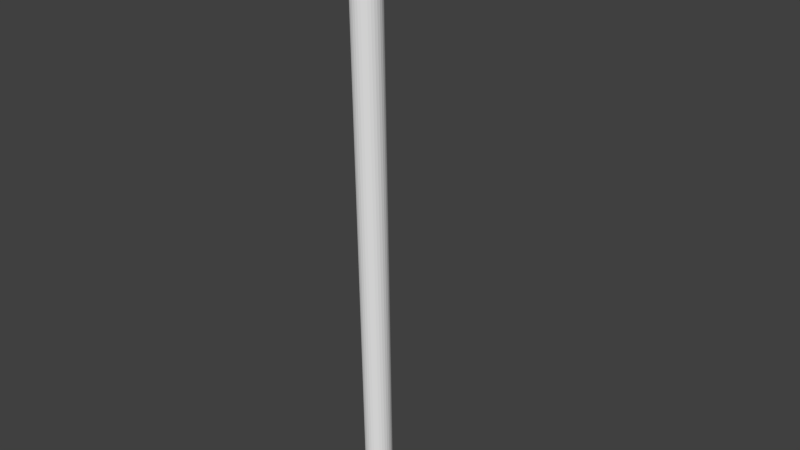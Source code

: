 # Source: spear.blend  (saved by Blender 2.76.0; exported with 4.5.12 LTS)
import bpy
from mathutils import Matrix  # noqa: F401  (used for matrix-valued properties, if any)

bpy.ops.wm.read_factory_settings(use_empty=True)
scene = bpy.context.scene
scene.name = 'Scene'

# ---- collections
col_collection_1 = bpy.data.collections.new('Collection 1'); scene.collection.children.link(col_collection_1)

# ---- materials (node trees are filled in below, after node groups)
mat_rope = bpy.data.materials.new('ROPE')
mat_rope.alpha_threshold = 0.0
mat_rope.use_transparent_shadow = False
mat_rope.roughness = 0.5
mat_shaft = bpy.data.materials.new('SHAFT')
mat_shaft.alpha_threshold = 0.0
mat_shaft.use_transparent_shadow = False
mat_shaft.roughness = 0.5
mat_tip = bpy.data.materials.new('TIP')
mat_tip.alpha_threshold = 0.0
mat_tip.use_transparent_shadow = False
mat_tip.roughness = 0.5

# ---- material node trees

# ---- world
world_world = bpy.data.worlds.new('World'); scene.world = world_world
world_world.color = (0.05088, 0.05088, 0.05088)
world_world.use_sun_shadow = False
world_world.sun_shadow_jitter_overblur = 0.0
world_world.cycles.sampling_method = 'MANUAL'
world_world.cycles.sample_map_resolution = 256

# ---- cameras
cam_camera = bpy.data.cameras.new('Camera')
cam_camera.clip_end = 100.0
cam_camera.lens = 35.0
cam_camera.sensor_width = 32.0
cam_camera.sensor_height = 18.0
cam_camera.ortho_scale = 7.314
cam_camera.dof.focus_distance = 0.0
cam_camera.dof.aperture_fstop = 128.0

# ---- meshes
me_cylinder_001 = bpy.data.meshes.new('Cylinder.001')
me_cylinder_001.from_pydata([(0.008612, 0.5563, -0.8183), (0.008612, 0.8333, 1.0), (0.09675, 0.5456, -0.8183), (0.09994, 0.8173, 1.0), (0.1815, 0.514, -0.8183), (0.1878, 0.7699, 1.0), (0.2596, 0.4626, -0.8183), (0.2687, 0.6929, 1.0), (0.3281, 0.3934, -0.8183), (0.3396, 0.5892, 1.0), (0.3843, 0.3091, -0.8183), (0.3979, 0.463, 1.0), (0.426, 0.2129, -0.8183), (0.4411, 0.3189, 1.0), (0.4517, 0.1085, -0.8183), (0.4678, 0.1626, 1.0), (0.4604, 1.78e-07, -0.8183), (0.4768, 1.155e-07, 1.0), (0.4517, -0.1085, -0.8183), (0.4678, -0.1626, 1.0), (0.426, -0.2129, -0.8183), (0.4411, -0.3189, 1.0), (0.3843, -0.3091, -0.8183), (0.3979, -0.463, 1.0), (0.3281, -0.3934, -0.8183), (0.3396, -0.5892, 1.0), (0.2596, -0.4626, -0.8183), (0.2687, -0.6929, 1.0), (0.1815, -0.514, -0.8183), (0.1878, -0.7699, 1.0), (0.09675, -0.5456, -0.8183), (0.09994, -0.8173, 1.0), (0.008612, -0.5563, -0.8183), (0.008612, -0.8333, 1.0), (-0.07953, -0.5456, -0.8183), (-0.08272, -0.8173, 1.0), (-0.1643, -0.514, -0.8183), (-0.1705, -0.7699, 1.0), (-0.2424, -0.4626, -0.8183), (-0.2515, -0.6929, 1.0), (-0.3109, -0.3934, -0.8183), (-0.3224, -0.5892, 1.0), (-0.367, -0.3091, -0.8183), (-0.3806, -0.463, 1.0), (-0.4088, -0.2129, -0.8183), (-0.4239, -0.3189, 1.0), (-0.4345, -0.1085, -0.8183), (-0.4505, -0.1626, 1.0), (-0.4432, 6.732e-07, -0.8183), (-0.4595, 8.573e-07, 1.0), (-0.4345, 0.1085, -0.8183), (-0.4505, 0.1626, 1.0), (-0.4088, 0.2129, -0.8183), (-0.4239, 0.3189, 1.0), (-0.367, 0.3091, -0.8183), (-0.3806, 0.463, 1.0), (-0.3109, 0.3934, -0.8183), (-0.3224, 0.5892, 1.0), (-0.2424, 0.4626, -0.8183), (-0.2515, 0.6929, 1.0), (-0.1643, 0.514, -0.8183), (-0.1705, 0.7699, 1.0), (-0.07953, 0.5456, -0.8183), (-0.08272, 0.8173, 1.0), (0.008612, 0.5214, -0.8183), (0.09122, 0.5114, -0.8183), (0.0942, 0.766, 1.0), (0.008612, 0.781, 1.0), (0.1706, 0.4817, -0.8183), (0.1765, 0.7215, 1.0), (0.2438, 0.4335, -0.8183), (0.2524, 0.6493, 1.0), (0.308, 0.3687, -0.8183), (0.3188, 0.5522, 1.0), (0.3607, 0.2897, -0.8183), (0.3734, 0.4339, 1.0), (0.3998, 0.1995, -0.8183), (0.4139, 0.2989, 1.0), (0.4239, 0.1017, -0.8183), (0.4389, 0.1524, 1.0), (0.432, 1.852e-07, -0.8183), (0.4473, 1.267e-07, 1.0), (0.4239, -0.1017, -0.8183), (0.4389, -0.1524, 1.0), (0.3998, -0.1995, -0.8183), (0.4139, -0.2989, 1.0), (0.3607, -0.2897, -0.8183), (0.3734, -0.4339, 1.0), (0.308, -0.3687, -0.8183), (0.3188, -0.5522, 1.0), (0.2438, -0.4335, -0.8183), (0.2524, -0.6493, 1.0), (0.1706, -0.4817, -0.8183), (0.1765, -0.7215, 1.0), (0.09122, -0.5114, -0.8183), (0.0942, -0.766, 1.0), (0.008612, -0.5214, -0.8183), (0.008612, -0.781, 1.0), (-0.07399, -0.5114, -0.8183), (-0.07698, -0.766, 1.0), (-0.1534, -0.4817, -0.8183), (-0.1593, -0.7215, 1.0), (-0.2266, -0.4335, -0.8183), (-0.2351, -0.6493, 1.0), (-0.2908, -0.3687, -0.8183), (-0.3016, -0.5522, 1.0), (-0.3434, -0.2897, -0.8183), (-0.3562, -0.4339, 1.0), (-0.3826, -0.1995, -0.8183), (-0.3967, -0.2989, 1.0), (-0.4067, -0.1017, -0.8183), (-0.4217, -0.1524, 1.0), (-0.4148, 6.493e-07, -0.8183), (-0.4301, 8.218e-07, 1.0), (-0.4067, 0.1017, -0.8183), (-0.4217, 0.1524, 1.0), (-0.3826, 0.1995, -0.8183), (-0.3967, 0.2989, 1.0), (-0.3434, 0.2897, -0.8183), (-0.3562, 0.4339, 1.0), (-0.2908, 0.3687, -0.8183), (-0.3016, 0.5522, 1.0), (-0.2266, 0.4335, -0.8183), (-0.2351, 0.6493, 1.0), (-0.1534, 0.4817, -0.8183), (-0.1593, 0.7215, 1.0), (-0.07399, 0.5114, -0.8183), (-0.07698, 0.766, 1.0), (0.008612, 0.6101, 0.1658), (0.09848, 0.5983, 0.1658), (0.1849, 0.5636, 0.1658), (0.2645, 0.5072, 0.1658), (0.3343, 0.4314, 0.1658), (0.3916, 0.3389, 0.1658), (0.4342, 0.2335, 0.1658), (0.4604, 0.119, 0.1658), (0.4692, 1.664e-07, 0.1658), (0.4604, -0.119, 0.1658), (0.4342, -0.2335, 0.1658), (0.3916, -0.3389, 0.1658), (0.3343, -0.4314, 0.1658), (0.2645, -0.5072, 0.1658), (0.1849, -0.5636, 0.1658), (0.09848, -0.5983, 0.1658), (0.008612, -0.6101, 0.1658), (-0.08125, -0.5983, 0.1658), (-0.1677, -0.5636, 0.1658), (-0.2473, -0.5072, 0.1658), (-0.3171, -0.4314, 0.1658), (-0.3744, -0.3389, 0.1658), (-0.417, -0.2335, 0.1658), (-0.4432, -0.119, 0.1658), (-0.452, 7.094e-07, 0.1658), (-0.4432, 0.119, 0.1658), (-0.417, 0.2335, 0.1658), (-0.3744, 0.3389, 0.1658), (-0.3171, 0.4314, 0.1658), (-0.2473, 0.5072, 0.1658), (-0.1677, 0.5636, 0.1658), (-0.08125, 0.5983, 0.1658), (0.008612, 0.5131, 0.09086), (0.07488, 0.5032, 0.09086), (0.1386, 0.474, 0.09086), (0.1973, 0.4266, 0.09086), (0.2488, 0.3628, 0.09086), (0.291, 0.2851, 0.09086), (0.3224, 0.1964, 0.09086), (0.3418, 0.1001, 0.09086), (0.3483, 1.858e-07, 0.09086), (0.3418, -0.1001, 0.09086), (0.3224, -0.1964, 0.09086), (0.291, -0.2851, 0.09086), (0.2488, -0.3628, 0.09086), (0.1973, -0.4266, 0.09086), (0.1386, -0.474, 0.09086), (0.07488, -0.5032, 0.09086), (0.008612, -0.5131, 0.09086), (-0.05765, -0.5032, 0.09086), (-0.1214, -0.474, 0.09086), (-0.1801, -0.4266, 0.09086), (-0.2316, -0.3628, 0.09086), (-0.2738, -0.2851, 0.09086), (-0.3052, -0.1964, 0.09086), (-0.3245, -0.1001, 0.09086), (-0.3311, 6.426e-07, 0.09086), (-0.3245, 0.1001, 0.09086), (-0.3052, 0.1964, 0.09086), (-0.2738, 0.2851, 0.09086), (-0.2316, 0.3628, 0.09086), (-0.1801, 0.4266, 0.09086), (-0.1214, 0.474, 0.09086), (-0.05765, 0.5032, 0.09086)], [], [(128, 1, 3, 129), (129, 3, 5, 130), (130, 5, 7, 131), (131, 7, 9, 132), (132, 9, 11, 133), (133, 11, 13, 134), (134, 13, 15, 135), (135, 15, 17, 136), (136, 17, 19, 137), (137, 19, 21, 138), (138, 21, 23, 139), (139, 23, 25, 140), (140, 25, 27, 141), (141, 27, 29, 142), (142, 29, 31, 143), (143, 31, 33, 144), (144, 33, 35, 145), (145, 35, 37, 146), (146, 37, 39, 147), (147, 39, 41, 148), (148, 41, 43, 149), (149, 43, 45, 150), (150, 45, 47, 151), (151, 47, 49, 152), (152, 49, 51, 153), (153, 51, 53, 154), (154, 53, 55, 155), (155, 55, 57, 156), (156, 57, 59, 157), (157, 59, 61, 158), (159, 63, 1, 128), (158, 61, 63, 159), (160, 161, 66, 67), (161, 162, 69, 66), (162, 163, 71, 69), (163, 164, 73, 71), (164, 165, 75, 73), (165, 166, 77, 75), (166, 167, 79, 77), (167, 168, 81, 79), (168, 169, 83, 81), (169, 170, 85, 83), (170, 171, 87, 85), (171, 172, 89, 87), (172, 173, 91, 89), (173, 174, 93, 91), (174, 175, 95, 93), (175, 176, 97, 95), (176, 177, 99, 97), (177, 178, 101, 99), (178, 179, 103, 101), (179, 180, 105, 103), (180, 181, 107, 105), (181, 182, 109, 107), (182, 183, 111, 109), (183, 184, 113, 111), (184, 185, 115, 113), (185, 186, 117, 115), (186, 187, 119, 117), (187, 188, 121, 119), (188, 189, 123, 121), (189, 190, 125, 123), (191, 160, 67, 127), (190, 191, 127, 125), (50, 114, 112, 48), (31, 95, 97, 33), (49, 113, 115, 51), (16, 80, 78, 14), (34, 98, 96, 32), (15, 79, 81, 17), (52, 116, 114, 50), (33, 97, 99, 35), (51, 115, 117, 53), (18, 82, 80, 16), (36, 100, 98, 34), (17, 81, 83, 19), (2, 65, 64, 0), (54, 118, 116, 52), (35, 99, 101, 37), (1, 67, 66, 3), (53, 117, 119, 55), (20, 84, 82, 18), (38, 102, 100, 36), (19, 83, 85, 21), (56, 120, 118, 54), (37, 101, 103, 39), (4, 68, 65, 2), (55, 119, 121, 57), (22, 86, 84, 20), (3, 66, 69, 5), (40, 104, 102, 38), (21, 85, 87, 23), (58, 122, 120, 56), (39, 103, 105, 41), (6, 70, 68, 4), (57, 121, 123, 59), (24, 88, 86, 22), (5, 69, 71, 7), (42, 106, 104, 40), (23, 87, 89, 25), (60, 124, 122, 58), (41, 105, 107, 43), (8, 72, 70, 6), (59, 123, 125, 61), (26, 90, 88, 24), (7, 71, 73, 9), (44, 108, 106, 42), (25, 89, 91, 27), (62, 126, 124, 60), (43, 107, 109, 45), (10, 74, 72, 8), (61, 125, 127, 63), (28, 92, 90, 26), (9, 73, 75, 11), (46, 110, 108, 44), (27, 91, 93, 29), (0, 64, 126, 62), (45, 109, 111, 47), (12, 76, 74, 10), (63, 127, 67, 1), (30, 94, 92, 28), (11, 75, 77, 13), (48, 112, 110, 46), (29, 93, 95, 31), (47, 111, 113, 49), (14, 78, 76, 12), (32, 96, 94, 30), (13, 77, 79, 15), (60, 158, 159, 62), (62, 159, 128, 0), (58, 157, 158, 60), (56, 156, 157, 58), (54, 155, 156, 56), (52, 154, 155, 54), (50, 153, 154, 52), (48, 152, 153, 50), (46, 151, 152, 48), (44, 150, 151, 46), (42, 149, 150, 44), (40, 148, 149, 42), (38, 147, 148, 40), (36, 146, 147, 38), (34, 145, 146, 36), (32, 144, 145, 34), (30, 143, 144, 32), (28, 142, 143, 30), (26, 141, 142, 28), (24, 140, 141, 26), (22, 139, 140, 24), (20, 138, 139, 22), (18, 137, 138, 20), (16, 136, 137, 18), (14, 135, 136, 16), (12, 134, 135, 14), (10, 133, 134, 12), (8, 132, 133, 10), (6, 131, 132, 8), (4, 130, 131, 6), (2, 129, 130, 4), (0, 128, 129, 2), (124, 126, 191, 190), (126, 64, 160, 191), (122, 124, 190, 189), (120, 122, 189, 188), (118, 120, 188, 187), (116, 118, 187, 186), (114, 116, 186, 185), (112, 114, 185, 184), (110, 112, 184, 183), (108, 110, 183, 182), (106, 108, 182, 181), (104, 106, 181, 180), (102, 104, 180, 179), (100, 102, 179, 178), (98, 100, 178, 177), (96, 98, 177, 176), (94, 96, 176, 175), (92, 94, 175, 174), (90, 92, 174, 173), (88, 90, 173, 172), (86, 88, 172, 171), (84, 86, 171, 170), (82, 84, 170, 169), (80, 82, 169, 168), (78, 80, 168, 167), (76, 78, 167, 166), (74, 76, 166, 165), (72, 74, 165, 164), (70, 72, 164, 163), (68, 70, 163, 162), (65, 68, 162, 161), (64, 65, 161, 160)])
_uv = me_cylinder_001.uv_layers.new(name='UVMap')
_uv.uv.foreach_set('vector', [0.04351, 0.6193, -0.1211, 1.216, -0.08255, 1.203, 0.07523, 0.617, 0.07523, 0.617, -0.08255, 1.203, -0.0276, 1.191, 0.1186, 0.6149, 0.1186, 0.6149, -0.0276, 1.191, 0.04125, 1.181, 0.1716, 0.6132, 0.1716, 0.6132, 0.04125, 1.181, 0.1214, 1.173, 0.2323, 0.6119, 0.2323, 0.6119, 0.1214, 1.173, 0.2101, 1.168, 0.2985, 0.6109, 0.2985, 0.6109, 0.2101, 1.168, 0.3047, 1.165, 0.3683, 0.6103, 0.3683, 0.6103, 0.3047, 1.165, 0.4025, 1.165, 0.4396, 0.6102, 0.4396, 0.6102, 0.4025, 1.165, 0.5009, 1.167, 0.5103, 0.6105, 0.5103, 0.6105, 0.5009, 1.167, 0.5971, 1.172, 0.5786, 0.6111, 0.5786, 0.6111, 0.5971, 1.172, 0.6885, 1.179, 0.6425, 0.6122, 0.6425, 0.6122, 0.6885, 1.179, 0.772, 1.188, 0.6998, 0.6137, 0.6998, 0.6137, 0.772, 1.188, 0.8449, 1.2, 0.7487, 0.6155, 0.7487, 0.6155, 0.8449, 1.2, 0.9042, 1.213, 0.7872, 0.6176, 0.7872, 0.6176, 0.9042, 1.213, 0.9472, 1.228, 0.8134, 0.62, 0.8134, 0.62, 0.9472, 1.228, 0.9712, 1.243, 0.8258, 0.6225, 0.8258, 0.6225, 0.9712, 1.243, 0.9741, 1.259, 0.8229, 0.6251, 0.8229, 0.6251, 0.9741, 1.259, 0.9544, 1.275, 0.804, 0.6278, 0.804, 0.6278, 0.9544, 1.275, 0.9115, 1.29, 0.7689, 0.6302, 0.7689, 0.6302, 0.9115, 1.29, 0.8462, 1.303, 0.7184, 0.6325, 0.7184, 0.6325, 0.8462, 1.303, 0.7604, 1.314, 0.654, 0.6343, 0.654, 0.6343, 0.7604, 1.314, 0.6577, 1.322, 0.5784, 0.6357, 0.5784, 0.6357, 0.6577, 1.322, 0.5429, 1.326, 0.495, 0.6366, 0.495, 0.6366, 0.5429, 1.326, 0.4216, 1.327, 0.408, 0.6368, 0.408, 0.6368, 0.4216, 1.327, 0.3004, 1.323, 0.3216, 0.6364, 0.3216, 0.6364, 0.3004, 1.323, 0.1853, 1.316, 0.2405, 0.6354, 0.2405, 0.6354, 0.1853, 1.316, 0.08202, 1.306, 0.1684, 0.6339, 0.1684, 0.6339, 0.08202, 1.306, -0.004776, 1.293, 0.1087, 0.6319, 0.1087, 0.6319, -0.004776, 1.293, -0.07178, 1.279, 0.06361, 0.6296, 0.06361, 0.6296, -0.07178, 1.279, -0.117, 1.263, 0.03455, 0.627, 0.03455, 0.627, -0.117, 1.263, -0.1399, 1.247, 0.0219, 0.6244, 0.02523, 0.6218, -0.1408, 1.231, -0.1211, 1.216, 0.04351, 0.6193, 0.0219, 0.6244, -0.1399, 1.247, -0.1408, 1.231, 0.02523, 0.6218, 0.1052, 0.5671, 0.1286, 0.5661, -0.05288, 1.205, -0.08849, 1.218, 0.1286, 0.5661, 0.1624, 0.5652, -0.00165, 1.194, -0.05288, 1.205, 0.1624, 0.5652, 0.2051, 0.5645, 0.06283, 1.184, -0.00165, 1.194, 0.2051, 0.5645, 0.2549, 0.5639, 0.1381, 1.177, 0.06283, 1.184, 0.2549, 0.5639, 0.3102, 0.5635, 0.2216, 1.172, 0.1381, 1.177, 0.3102, 0.5635, 0.3692, 0.5633, 0.3107, 1.169, 0.2216, 1.172, 0.3692, 0.5633, 0.4299, 0.5633, 0.403, 1.169, 0.3107, 1.169, 0.4299, 0.5633, 0.4906, 0.5635, 0.4958, 1.171, 0.403, 1.169, 0.4906, 0.5635, 0.5493, 0.5638, 0.5864, 1.176, 0.4958, 1.171, 0.5493, 0.5638, 0.6042, 0.5644, 0.6723, 1.182, 0.5864, 1.176, 0.6042, 0.5644, 0.6536, 0.5651, 0.7507, 1.191, 0.6723, 1.182, 0.6536, 0.5651, 0.6955, 0.5659, 0.8189, 1.202, 0.7507, 1.191, 0.6955, 0.5659, 0.7284, 0.5669, 0.8742, 1.214, 0.8189, 1.202, 0.7284, 0.5669, 0.7508, 0.568, 0.9139, 1.228, 0.8742, 1.214, 0.7508, 0.568, 0.7613, 0.5691, 0.9358, 1.243, 0.9139, 1.228, 0.7613, 0.5691, 0.759, 0.5702, 0.9378, 1.258, 0.9358, 1.243, 0.759, 0.5702, 0.7435, 0.5713, 0.9187, 1.273, 0.9378, 1.258, 0.7435, 0.5713, 0.7148, 0.5724, 0.878, 1.287, 0.9187, 1.273, 0.7148, 0.5724, 0.6737, 0.5733, 0.8166, 1.299, 0.878, 1.287, 0.6737, 0.5733, 0.6216, 0.574, 0.7364, 1.309, 0.8166, 1.299, 0.6216, 0.574, 0.5605, 0.5745, 0.6406, 1.316, 0.7364, 1.309, 0.5605, 0.5745, 0.4932, 0.5748, 0.5337, 1.32, 0.6406, 1.316, 0.4932, 0.5748, 0.4228, 0.5748, 0.4209, 1.321, 0.5337, 1.32, 0.4228, 0.5748, 0.3526, 0.5746, 0.3081, 1.317, 0.4209, 1.321, 0.3526, 0.5746, 0.2859, 0.5741, 0.2009, 1.311, 0.3081, 1.317, 0.2859, 0.5741, 0.2259, 0.5734, 0.1045, 1.302, 0.2009, 1.311, 0.2259, 0.5734, 0.1751, 0.5726, 0.0232, 1.29, 0.1045, 1.302, 0.1751, 0.5726, 0.1354, 0.5716, -0.03985, 1.276, 0.0232, 1.29, 0.1354, 0.5716, 0.1083, 0.5705, -0.08278, 1.261, -0.03985, 1.276, 0.1083, 0.5705, 0.0943, 0.5693, -0.1049, 1.246, -0.08278, 1.261, 0.09345, 0.5682, 0.1052, 0.5671, -0.08849, 1.218, -0.1064, 1.232, 0.0943, 0.5693, 0.09345, 0.5682, -0.1064, 1.232, -0.1049, 1.246, 0.2737, -0.1142, 0.2852, -0.1105, 0.3516, -0.1137, 0.345, -0.1176, 0.9712, 1.243, 0.9358, 1.243, 0.9378, 1.258, 0.9741, 1.259, 0.3004, 1.323, 0.3081, 1.317, 0.2009, 1.311, 0.1853, 1.316, 0.5209, -0.01248, 0.5163, -0.01523, 0.457, -0.01456, 0.458, -0.01178, 0.7735, -0.08032, 0.7519, -0.079, 0.7691, -0.06916, 0.7915, -0.06978, 0.4025, 1.165, 0.403, 1.169, 0.4958, 1.171, 0.5009, 1.167, 0.2105, -0.1085, 0.2262, -0.1052, 0.2852, -0.1105, 0.2737, -0.1142, 0.9741, 1.259, 0.9378, 1.258, 0.9187, 1.273, 0.9544, 1.275, 0.1853, 1.316, 0.2009, 1.311, 0.1045, 1.302, 0.08202, 1.306, 0.5814, -0.01488, 0.5733, -0.0175, 0.5163, -0.01523, 0.5209, -0.01248, 0.7415, -0.09042, 0.7216, -0.08842, 0.7519, -0.079, 0.7735, -0.08032, 0.5009, 1.167, 0.4958, 1.171, 0.5864, 1.176, 0.5971, 1.172, 0.1319, -0.04128, 0.1507, -0.04243, 0.1241, -0.05133, 0.1032, -0.05076, 0.1582, -0.1009, 0.1772, -0.0982, 0.2262, -0.1052, 0.2105, -0.1085, 0.9544, 1.275, 0.9187, 1.273, 0.878, 1.287, 0.9115, 1.29, -0.1211, 1.216, -0.08849, 1.218, -0.05288, 1.205, -0.08255, 1.203, 0.08202, 1.306, 0.1045, 1.302, 0.0232, 1.29, -0.004776, 1.293, 0.6377, -0.01891, 0.6262, -0.02131, 0.5733, -0.0175, 0.5814, -0.01488, 0.696, -0.09961, 0.6789, -0.09696, 0.7216, -0.08842, 0.7415, -0.09042, 0.5971, 1.172, 0.5864, 1.176, 0.6723, 1.182, 0.6885, 1.179, 0.1189, -0.09194, 0.1402, -0.08984, 0.1772, -0.0982, 0.1582, -0.1009, 0.9115, 1.29, 0.878, 1.287, 0.8166, 1.299, 0.8462, 1.303, 0.1709, -0.03281, 0.1871, -0.03444, 0.1507, -0.04243, 0.1319, -0.04128, -0.004776, 1.293, 0.0232, 1.29, -0.03985, 1.276, -0.07178, 1.279, 0.688, -0.0245, 0.6734, -0.0266, 0.6262, -0.02131, 0.6377, -0.01891, -0.08255, 1.203, -0.05288, 1.205, -0.00165, 1.194, -0.0276, 1.191, 0.6385, -0.1074, 0.6251, -0.1042, 0.6789, -0.09696, 0.696, -0.09961, 0.6885, 1.179, 0.6723, 1.182, 0.7507, 1.191, 0.772, 1.188, 0.09366, -0.08197, 0.1163, -0.08054, 0.1402, -0.08984, 0.1189, -0.09194, 0.8462, 1.303, 0.8166, 1.299, 0.7364, 1.309, 0.7604, 1.314, 0.2185, -0.02556, 0.2317, -0.0276, 0.1871, -0.03444, 0.1709, -0.03281, -0.07178, 1.279, -0.03985, 1.276, -0.08278, 1.261, -0.117, 1.263, 0.7305, -0.03153, 0.7132, -0.03324, 0.6734, -0.0266, 0.688, -0.0245, -0.0276, 1.191, -0.00165, 1.194, 0.06283, 1.184, 0.04125, 1.181, 0.5714, -0.1134, 0.5625, -0.1098, 0.6251, -0.1042, 0.6385, -0.1074, 0.772, 1.188, 0.7507, 1.191, 0.8189, 1.202, 0.8449, 1.2, 0.08296, -0.07148, 0.1059, -0.07075, 0.1163, -0.08054, 0.09366, -0.08197, 0.7604, 1.314, 0.7364, 1.309, 0.6406, 1.316, 0.6577, 1.322, 0.2729, -0.01973, 0.2828, -0.02209, 0.2317, -0.0276, 0.2185, -0.02556, -0.117, 1.263, -0.08278, 1.261, -0.1049, 1.246, -0.1399, 1.247, 0.7636, -0.03982, 0.744, -0.04105, 0.7132, -0.03324, 0.7305, -0.03153, 0.04125, 1.181, 0.06283, 1.184, 0.1381, 1.177, 0.1214, 1.173, 0.4976, -0.1172, 0.4938, -0.1133, 0.5625, -0.1098, 0.5714, -0.1134, 0.8449, 1.2, 0.8189, 1.202, 0.8742, 1.214, 0.9042, 1.213, 0.08644, -0.06094, 0.1087, -0.06089, 0.1059, -0.07075, 0.08296, -0.07148, 0.6577, 1.322, 0.6406, 1.316, 0.5337, 1.32, 0.5429, 1.326, 0.3322, -0.01543, 0.3385, -0.01802, 0.2828, -0.02209, 0.2729, -0.01973, -0.1399, 1.247, -0.1049, 1.246, -0.1064, 1.232, -0.1408, 1.231, 0.7857, -0.04916, 0.7644, -0.04984, 0.744, -0.04105, 0.7636, -0.03982, 0.1214, 1.173, 0.1381, 1.177, 0.2216, 1.172, 0.2101, 1.168, 0.4209, -0.1187, 0.4223, -0.1146, 0.4938, -0.1133, 0.4976, -0.1172, 0.9042, 1.213, 0.8742, 1.214, 0.9139, 1.228, 0.9472, 1.228, 0.1032, -0.05076, 0.1241, -0.05133, 0.1087, -0.06089, 0.08644, -0.06094, 0.5429, 1.326, 0.5337, 1.32, 0.4209, 1.321, 0.4216, 1.327, 0.3945, -0.01276, 0.3972, -0.0155, 0.3385, -0.01802, 0.3322, -0.01543, -0.1408, 1.231, -0.1064, 1.232, -0.08849, 1.218, -0.1211, 1.216, 0.7953, -0.05926, 0.7731, -0.05932, 0.7644, -0.04984, 0.7857, -0.04916, 0.2101, 1.168, 0.2216, 1.172, 0.3107, 1.169, 0.3047, 1.165, 0.345, -0.1176, 0.3516, -0.1137, 0.4223, -0.1146, 0.4209, -0.1187, 0.9472, 1.228, 0.9139, 1.228, 0.9358, 1.243, 0.9712, 1.243, 0.4216, 1.327, 0.4209, 1.321, 0.3081, 1.317, 0.3004, 1.323, 0.458, -0.01178, 0.457, -0.01456, 0.3972, -0.0155, 0.3945, -0.01276, 0.7915, -0.06978, 0.7691, -0.06916, 0.7731, -0.05932, 0.7953, -0.05926, 0.3047, 1.165, 0.3107, 1.169, 0.403, 1.169, 0.4025, 1.165, 0.08296, -0.07148, 0.0219, 0.6244, 0.02523, 0.6218, 0.08644, -0.06094, 0.08644, -0.06094, 0.02523, 0.6218, 0.04351, 0.6193, 0.1032, -0.05076, 0.09366, -0.08197, 0.03455, 0.627, 0.0219, 0.6244, 0.08296, -0.07148, 0.1189, -0.09194, 0.06361, 0.6296, 0.03455, 0.627, 0.09366, -0.08197, 0.1582, -0.1009, 0.1087, 0.6319, 0.06361, 0.6296, 0.1189, -0.09194, 0.2105, -0.1085, 0.1684, 0.6339, 0.1087, 0.6319, 0.1582, -0.1009, 0.2737, -0.1142, 0.2405, 0.6354, 0.1684, 0.6339, 0.2105, -0.1085, 0.345, -0.1176, 0.3216, 0.6364, 0.2405, 0.6354, 0.2737, -0.1142, 0.4209, -0.1187, 0.408, 0.6368, 0.3216, 0.6364, 0.345, -0.1176, 0.4976, -0.1172, 0.495, 0.6366, 0.408, 0.6368, 0.4209, -0.1187, 0.5714, -0.1134, 0.5784, 0.6357, 0.495, 0.6366, 0.4976, -0.1172, 0.6385, -0.1074, 0.654, 0.6343, 0.5784, 0.6357, 0.5714, -0.1134, 0.696, -0.09961, 0.7184, 0.6325, 0.654, 0.6343, 0.6385, -0.1074, 0.7415, -0.09042, 0.7689, 0.6302, 0.7184, 0.6325, 0.696, -0.09961, 0.7735, -0.08032, 0.804, 0.6278, 0.7689, 0.6302, 0.7415, -0.09042, 0.7915, -0.06978, 0.8229, 0.6251, 0.804, 0.6278, 0.7735, -0.08032, 0.7953, -0.05926, 0.8258, 0.6225, 0.8229, 0.6251, 0.7915, -0.06978, 0.7857, -0.04916, 0.8134, 0.62, 0.8258, 0.6225, 0.7953, -0.05926, 0.7636, -0.03982, 0.7872, 0.6176, 0.8134, 0.62, 0.7857, -0.04916, 0.7305, -0.03153, 0.7487, 0.6155, 0.7872, 0.6176, 0.7636, -0.03982, 0.688, -0.0245, 0.6998, 0.6137, 0.7487, 0.6155, 0.7305, -0.03153, 0.6377, -0.01891, 0.6425, 0.6122, 0.6998, 0.6137, 0.688, -0.0245, 0.5814, -0.01488, 0.5786, 0.6111, 0.6425, 0.6122, 0.6377, -0.01891, 0.5209, -0.01248, 0.5103, 0.6105, 0.5786, 0.6111, 0.5814, -0.01488, 0.458, -0.01178, 0.4396, 0.6102, 0.5103, 0.6105, 0.5209, -0.01248, 0.3945, -0.01276, 0.3683, 0.6103, 0.4396, 0.6102, 0.458, -0.01178, 0.3322, -0.01543, 0.2985, 0.6109, 0.3683, 0.6103, 0.3945, -0.01276, 0.2729, -0.01973, 0.2323, 0.6119, 0.2985, 0.6109, 0.3322, -0.01543, 0.2185, -0.02556, 0.1716, 0.6132, 0.2323, 0.6119, 0.2729, -0.01973, 0.1709, -0.03281, 0.1186, 0.6149, 0.1716, 0.6132, 0.2185, -0.02556, 0.1319, -0.04128, 0.07523, 0.617, 0.1186, 0.6149, 0.1709, -0.03281, 0.1032, -0.05076, 0.04351, 0.6193, 0.07523, 0.617, 0.1319, -0.04128, 0.1059, -0.07075, 0.1087, -0.06089, 0.09345, 0.5682, 0.0943, 0.5693, 0.1087, -0.06089, 0.1241, -0.05133, 0.1052, 0.5671, 0.09345, 0.5682, 0.1163, -0.08054, 0.1059, -0.07075, 0.0943, 0.5693, 0.1083, 0.5705, 0.1402, -0.08984, 0.1163, -0.08054, 0.1083, 0.5705, 0.1354, 0.5716, 0.1772, -0.0982, 0.1402, -0.08984, 0.1354, 0.5716, 0.1751, 0.5726, 0.2262, -0.1052, 0.1772, -0.0982, 0.1751, 0.5726, 0.2259, 0.5734, 0.2852, -0.1105, 0.2262, -0.1052, 0.2259, 0.5734, 0.2859, 0.5741, 0.3516, -0.1137, 0.2852, -0.1105, 0.2859, 0.5741, 0.3526, 0.5746, 0.4223, -0.1146, 0.3516, -0.1137, 0.3526, 0.5746, 0.4228, 0.5748, 0.4938, -0.1133, 0.4223, -0.1146, 0.4228, 0.5748, 0.4932, 0.5748, 0.5625, -0.1098, 0.4938, -0.1133, 0.4932, 0.5748, 0.5605, 0.5745, 0.6251, -0.1042, 0.5625, -0.1098, 0.5605, 0.5745, 0.6216, 0.574, 0.6789, -0.09696, 0.6251, -0.1042, 0.6216, 0.574, 0.6737, 0.5733, 0.7216, -0.08842, 0.6789, -0.09696, 0.6737, 0.5733, 0.7148, 0.5724, 0.7519, -0.079, 0.7216, -0.08842, 0.7148, 0.5724, 0.7435, 0.5713, 0.7691, -0.06916, 0.7519, -0.079, 0.7435, 0.5713, 0.759, 0.5702, 0.7731, -0.05932, 0.7691, -0.06916, 0.759, 0.5702, 0.7613, 0.5691, 0.7644, -0.04984, 0.7731, -0.05932, 0.7613, 0.5691, 0.7508, 0.568, 0.744, -0.04105, 0.7644, -0.04984, 0.7508, 0.568, 0.7284, 0.5669, 0.7132, -0.03324, 0.744, -0.04105, 0.7284, 0.5669, 0.6955, 0.5659, 0.6734, -0.0266, 0.7132, -0.03324, 0.6955, 0.5659, 0.6536, 0.5651, 0.6262, -0.02131, 0.6734, -0.0266, 0.6536, 0.5651, 0.6042, 0.5644, 0.5733, -0.0175, 0.6262, -0.02131, 0.6042, 0.5644, 0.5493, 0.5638, 0.5163, -0.01523, 0.5733, -0.0175, 0.5493, 0.5638, 0.4906, 0.5635, 0.457, -0.01456, 0.5163, -0.01523, 0.4906, 0.5635, 0.4299, 0.5633, 0.3972, -0.0155, 0.457, -0.01456, 0.4299, 0.5633, 0.3692, 0.5633, 0.3385, -0.01802, 0.3972, -0.0155, 0.3692, 0.5633, 0.3102, 0.5635, 0.2828, -0.02209, 0.3385, -0.01802, 0.3102, 0.5635, 0.2549, 0.5639, 0.2317, -0.0276, 0.2828, -0.02209, 0.2549, 0.5639, 0.2051, 0.5645, 0.1871, -0.03444, 0.2317, -0.0276, 0.2051, 0.5645, 0.1624, 0.5652, 0.1507, -0.04243, 0.1871, -0.03444, 0.1624, 0.5652, 0.1286, 0.5661, 0.1241, -0.05133, 0.1507, -0.04243, 0.1286, 0.5661, 0.1052, 0.5671])
me_cylinder_001.materials.append(mat_rope)
me_cylinder_001.use_remesh_preserve_volume = False
me_cylinder_001.use_remesh_preserve_attributes = False
me_cylinder_001.use_mirror_vertex_groups = False
me_cylinder_001.update()
me_cylinder = bpy.data.meshes.new('Cylinder')
me_cylinder.from_pydata([(-0.01899, 0.1991, -10.0), (0.02021, 0.199, -10.0), (0.0362, 0.2005, 10.0), (0.05864, 0.1912, -10.0), (0.07463, 0.1927, 10.0), (0.09482, 0.1761, -10.0), (0.1108, 0.1776, 10.0), (0.1274, 0.1542, -10.0), (0.1433, 0.1557, 10.0), (0.155, 0.1264, -10.0), (0.171, 0.1279, 10.0), (0.1767, 0.09371, -10.0), (0.1927, 0.09524, 10.0), (0.1916, 0.05744, -10.0), (0.2075, 0.05897, 10.0), (0.1991, 0.01897, -10.0), (0.2151, 0.02049, 10.0), (0.199, -0.02024, -10.0), (0.215, -0.01871, 10.0), (0.1912, -0.05867, -10.0), (0.2072, -0.05714, 10.0), (0.1761, -0.09484, -10.0), (0.1921, -0.09332, 10.0), (0.1542, -0.1274, -10.0), (0.1702, -0.1259, 10.0), (0.1264, -0.155, -10.0), (0.1424, -0.1535, 10.0), (0.09374, -0.1767, -10.0), (0.1097, -0.1752, 10.0), (0.05747, -0.1916, -10.0), (0.07345, -0.1901, 10.0), (0.01899, -0.1991, -10.0), (0.03497, -0.1976, 10.0), (-0.02021, -0.199, -10.0), (-0.05864, -0.1912, -10.0), (-0.07014, -0.1923, 10.0), (-0.09482, -0.1761, -10.0), (-0.1063, -0.1772, 10.0), (-0.1274, -0.1542, -10.0), (-0.1388, -0.1553, 10.0), (-0.155, -0.1264, -10.0), (-0.1665, -0.1275, 10.0), (-0.1767, -0.09376, -10.0), (-0.1882, -0.09486, 10.0), (-0.1916, -0.05749, -10.0), (-0.2031, -0.05859, 10.0), (-0.1991, -0.01902, -10.0), (-0.2106, -0.02011, 10.0), (-0.199, 0.02019, -10.0), (-0.2105, 0.01909, 10.0), (-0.1912, 0.05862, -10.0), (-0.2027, 0.05752, 10.0), (-0.1761, 0.0948, -10.0), (-0.1876, 0.0937, 10.0), (-0.1542, 0.1273, -10.0), (-0.1657, 0.1262, 10.0), (-0.1264, 0.155, -10.0), (-0.1379, 0.1539, 10.0), (-0.09374, 0.1766, -10.0), (-0.1052, 0.1756, 10.0), (-0.05747, 0.1915, -10.0), (-0.06896, 0.1904, 10.0), (-0.01899, 0.1991, -8.667), (-0.01899, 0.1991, -7.333), (-0.01899, 0.1991, -6.0), (-0.01899, 0.1991, -4.667), (-0.01899, 0.1991, -3.333), (-0.01899, 0.1991, -2.0), (-0.01899, 0.1991, -0.6667), (-0.01899, 0.1991, 0.6667), (-0.01899, 0.1991, 2.0), (-0.01899, 0.1991, 3.333), (-0.01899, 0.1991, 4.667), (-0.01899, 0.1991, 6.0), (-0.01899, 0.1991, 7.333), (-0.01899, 0.1991, 8.667), (0.02021, 0.199, 8.667), (0.02021, 0.199, 7.333), (0.02021, 0.199, 6.0), (0.02021, 0.199, 4.667), (0.02021, 0.199, 3.333), (0.02021, 0.199, 2.0), (0.02021, 0.199, 0.6667), (0.02021, 0.199, -0.6667), (0.02021, 0.199, -2.0), (0.02021, 0.199, -3.333), (0.02021, 0.199, -4.667), (0.02021, 0.199, -6.0), (0.02021, 0.199, -7.333), (0.02021, 0.199, -8.667), (0.05864, 0.1912, 8.667), (0.05864, 0.1912, 7.333), (0.05864, 0.1912, 6.0), (0.05864, 0.1912, 4.667), (0.05864, 0.1912, 3.333), (0.05864, 0.1912, 2.0), (0.05864, 0.1912, 0.6667), (0.05864, 0.1912, -0.6667), (0.05864, 0.1912, -2.0), (0.05864, 0.1912, -3.333), (0.05864, 0.1912, -4.667), (0.05864, 0.1912, -6.0), (0.05864, 0.1912, -7.333), (0.05864, 0.1912, -8.667), (0.09482, 0.1761, 8.667), (0.09482, 0.1761, 7.333), (0.09482, 0.1761, 6.0), (0.09482, 0.1761, 4.667), (0.09482, 0.1761, 3.333), (0.09482, 0.1761, 2.0), (0.09482, 0.1761, 0.6667), (0.09482, 0.1761, -0.6667), (0.09482, 0.1761, -2.0), (0.09482, 0.1761, -3.333), (0.09482, 0.1761, -4.667), (0.09482, 0.1761, -6.0), (0.09482, 0.1761, -7.333), (0.09482, 0.1761, -8.667), (0.1274, 0.1542, 8.667), (0.1274, 0.1542, 7.333), (0.1274, 0.1542, 6.0), (0.1274, 0.1542, 4.667), (0.1274, 0.1542, 3.333), (0.1274, 0.1542, 2.0), (0.1274, 0.1542, 0.6667), (0.1274, 0.1542, -0.6667), (0.1274, 0.1542, -2.0), (0.1274, 0.1542, -3.333), (0.1274, 0.1542, -4.667), (0.1274, 0.1542, -6.0), (0.1274, 0.1542, -7.333), (0.1274, 0.1542, -8.667), (0.155, 0.1264, 8.667), (0.155, 0.1264, 7.333), (0.155, 0.1264, 6.0), (0.155, 0.1264, 4.667), (0.155, 0.1264, 3.333), (0.155, 0.1264, 2.0), (0.155, 0.1264, 0.6667), (0.155, 0.1264, -0.6667), (0.155, 0.1264, -2.0), (0.155, 0.1264, -3.333), (0.155, 0.1264, -4.667), (0.155, 0.1264, -6.0), (0.155, 0.1264, -7.333), (0.155, 0.1264, -8.667), (0.1767, 0.09371, 8.667), (0.1767, 0.09371, 7.333), (0.1767, 0.09371, 6.0), (0.1767, 0.09371, 4.667), (0.1767, 0.09371, 3.333), (0.1767, 0.09371, 2.0), (0.1767, 0.09371, 0.6667), (0.1767, 0.09371, -0.6667), (0.1767, 0.09371, -2.0), (0.1767, 0.09371, -3.333), (0.1767, 0.09371, -4.667), (0.1767, 0.09371, -6.0), (0.1767, 0.09371, -7.333), (0.1767, 0.09371, -8.667), (0.1916, 0.05744, 8.667), (0.1916, 0.05744, 7.333), (0.1916, 0.05744, 6.0), (0.1916, 0.05744, 4.667), (0.1916, 0.05744, 3.333), (0.1916, 0.05744, 2.0), (0.1916, 0.05744, 0.6667), (0.1916, 0.05744, -0.6667), (0.1916, 0.05744, -2.0), (0.1916, 0.05744, -3.333), (0.1916, 0.05744, -4.667), (0.1916, 0.05744, -6.0), (0.1916, 0.05744, -7.333), (0.1916, 0.05744, -8.667), (0.1991, 0.01897, 8.667), (0.1991, 0.01897, 7.333), (0.1991, 0.01897, 6.0), (0.1991, 0.01897, 4.667), (0.1991, 0.01897, 3.333), (0.1991, 0.01897, 2.0), (0.1991, 0.01897, 0.6667), (0.1991, 0.01897, -0.6667), (0.1991, 0.01897, -2.0), (0.1991, 0.01897, -3.333), (0.1991, 0.01897, -4.667), (0.1991, 0.01897, -6.0), (0.1991, 0.01897, -7.333), (0.1991, 0.01897, -8.667), (0.199, -0.02024, 8.667), (0.199, -0.02024, 7.333), (0.199, -0.02024, 6.0), (0.199, -0.02024, 4.667), (0.199, -0.02024, 3.333), (0.199, -0.02024, 2.0), (0.199, -0.02024, 0.6667), (0.199, -0.02024, -0.6667), (0.199, -0.02024, -2.0), (0.199, -0.02024, -3.333), (0.199, -0.02024, -4.667), (0.199, -0.02024, -6.0), (0.199, -0.02024, -7.333), (0.199, -0.02024, -8.667), (0.1912, -0.05867, 8.667), (0.1912, -0.05867, 7.333), (0.1912, -0.05867, 6.0), (0.1912, -0.05867, 4.667), (0.1912, -0.05867, 3.333), (0.1912, -0.05867, 2.0), (0.1912, -0.05867, 0.6667), (0.1912, -0.05867, -0.6667), (0.1912, -0.05867, -2.0), (0.1912, -0.05867, -3.333), (0.1912, -0.05867, -4.667), (0.1912, -0.05867, -6.0), (0.1912, -0.05867, -7.333), (0.1912, -0.05867, -8.667), (0.1761, -0.09484, 8.667), (0.1761, -0.09484, 7.333), (0.1761, -0.09484, 6.0), (0.1761, -0.09484, 4.667), (0.1761, -0.09484, 3.333), (0.1761, -0.09484, 2.0), (0.1761, -0.09484, 0.6667), (0.1761, -0.09484, -0.6667), (0.1761, -0.09484, -2.0), (0.1761, -0.09484, -3.333), (0.1761, -0.09484, -4.667), (0.1761, -0.09484, -6.0), (0.1761, -0.09484, -7.333), (0.1761, -0.09484, -8.667), (0.1542, -0.1274, 8.667), (0.1542, -0.1274, 7.333), (0.1542, -0.1274, 6.0), (0.1542, -0.1274, 4.667), (0.1542, -0.1274, 3.333), (0.1542, -0.1274, 2.0), (0.1542, -0.1274, 0.6667), (0.1542, -0.1274, -0.6667), (0.1542, -0.1274, -2.0), (0.1542, -0.1274, -3.333), (0.1542, -0.1274, -4.667), (0.1542, -0.1274, -6.0), (0.1542, -0.1274, -7.333), (0.1542, -0.1274, -8.667), (0.1264, -0.155, 8.667), (0.1264, -0.155, 7.333), (0.1264, -0.155, 6.0), (0.1264, -0.155, 4.667), (0.1264, -0.155, 3.333), (0.1264, -0.155, 2.0), (0.1264, -0.155, 0.6667), (0.1264, -0.155, -0.6667), (0.1264, -0.155, -2.0), (0.1264, -0.155, -3.333), (0.1264, -0.155, -4.667), (0.1264, -0.155, -6.0), (0.1264, -0.155, -7.333), (0.1264, -0.155, -8.667), (0.09374, -0.1767, 8.667), (0.09374, -0.1767, 7.333), (0.09374, -0.1767, 6.0), (0.09374, -0.1767, 4.667), (0.09374, -0.1767, 3.333), (0.09374, -0.1767, 2.0), (0.09374, -0.1767, 0.6667), (0.09374, -0.1767, -0.6667), (0.09374, -0.1767, -2.0), (0.09374, -0.1767, -3.333), (0.09374, -0.1767, -4.667), (0.09374, -0.1767, -6.0), (0.09374, -0.1767, -7.333), (0.09374, -0.1767, -8.667), (0.05747, -0.1916, 8.667), (0.05747, -0.1916, 7.333), (0.05747, -0.1916, 6.0), (0.05747, -0.1916, 4.667), (0.05747, -0.1916, 3.333), (0.05747, -0.1916, 2.0), (0.05747, -0.1916, 0.6667), (0.05747, -0.1916, -0.6667), (0.05747, -0.1916, -2.0), (0.05747, -0.1916, -3.333), (0.05747, -0.1916, -4.667), (0.05747, -0.1916, -6.0), (0.05747, -0.1916, -7.333), (0.05747, -0.1916, -8.667), (0.01899, -0.1991, 8.667), (0.01899, -0.1991, 7.333), (0.01899, -0.1991, 6.0), (0.01899, -0.1991, 4.667), (0.01899, -0.1991, 3.333), (0.01899, -0.1991, 2.0), (0.01899, -0.1991, 0.6667), (0.01899, -0.1991, -0.6667), (0.01899, -0.1991, -2.0), (0.01899, -0.1991, -3.333), (0.01899, -0.1991, -4.667), (0.01899, -0.1991, -6.0), (0.01899, -0.1991, -7.333), (0.01899, -0.1991, -8.667), (-0.02021, -0.199, 8.667), (-0.02021, -0.199, 7.333), (-0.02021, -0.199, 6.0), (-0.02021, -0.199, 4.667), (-0.02021, -0.199, 3.333), (-0.02021, -0.199, 2.0), (-0.02021, -0.199, 0.6667), (-0.02021, -0.199, -0.6667), (-0.02021, -0.199, -2.0), (-0.02021, -0.199, -3.333), (-0.02021, -0.199, -4.667), (-0.02021, -0.199, -6.0), (-0.02021, -0.199, -7.333), (-0.02021, -0.199, -8.667), (-0.05864, -0.1912, 8.667), (-0.05864, -0.1912, 7.333), (-0.05864, -0.1912, 6.0), (-0.05864, -0.1912, 4.667), (-0.05864, -0.1912, 3.333), (-0.05864, -0.1912, 2.0), (-0.05864, -0.1912, 0.6667), (-0.05864, -0.1912, -0.6667), (-0.05864, -0.1912, -2.0), (-0.05864, -0.1912, -3.333), (-0.05864, -0.1912, -4.667), (-0.05864, -0.1912, -6.0), (-0.05864, -0.1912, -7.333), (-0.05864, -0.1912, -8.667), (-0.09482, -0.1761, 8.667), (-0.09482, -0.1761, 7.333), (-0.09482, -0.1761, 6.0), (-0.09482, -0.1761, 4.667), (-0.09482, -0.1761, 3.333), (-0.09482, -0.1761, 2.0), (-0.09482, -0.1761, 0.6667), (-0.09482, -0.1761, -0.6667), (-0.09482, -0.1761, -2.0), (-0.09482, -0.1761, -3.333), (-0.09482, -0.1761, -4.667), (-0.09482, -0.1761, -6.0), (-0.09482, -0.1761, -7.333), (-0.09482, -0.1761, -8.667), (-0.1274, -0.1542, 8.667), (-0.1274, -0.1542, 7.333), (-0.1274, -0.1542, 6.0), (-0.1274, -0.1542, 4.667), (-0.1274, -0.1542, 3.333), (-0.1274, -0.1542, 2.0), (-0.1274, -0.1542, 0.6667), (-0.1274, -0.1542, -0.6667), (-0.1274, -0.1542, -2.0), (-0.1274, -0.1542, -3.333), (-0.1274, -0.1542, -4.667), (-0.1274, -0.1542, -6.0), (-0.1274, -0.1542, -7.333), (-0.1274, -0.1542, -8.667), (-0.155, -0.1264, 8.667), (-0.155, -0.1264, 7.333), (-0.155, -0.1264, 6.0), (-0.155, -0.1264, 4.667), (-0.155, -0.1264, 3.333), (-0.155, -0.1264, 2.0), (-0.155, -0.1264, 0.6667), (-0.155, -0.1264, -0.6667), (-0.155, -0.1264, -2.0), (-0.155, -0.1264, -3.333), (-0.155, -0.1264, -4.667), (-0.155, -0.1264, -6.0), (-0.155, -0.1264, -7.333), (-0.155, -0.1264, -8.667), (-0.1767, -0.09376, 8.667), (-0.1767, -0.09376, 7.333), (-0.1767, -0.09376, 6.0), (-0.1767, -0.09376, 4.667), (-0.1767, -0.09376, 3.333), (-0.1767, -0.09376, 2.0), (-0.1767, -0.09376, 0.6667), (-0.1767, -0.09376, -0.6667), (-0.1767, -0.09376, -2.0), (-0.1767, -0.09376, -3.333), (-0.1767, -0.09376, -4.667), (-0.1767, -0.09376, -6.0), (-0.1767, -0.09376, -7.333), (-0.1767, -0.09376, -8.667), (-0.1916, -0.05749, 8.667), (-0.1916, -0.05749, 7.333), (-0.1916, -0.05749, 6.0), (-0.1916, -0.05749, 4.667), (-0.1916, -0.05749, 3.333), (-0.1916, -0.05749, 2.0), (-0.1916, -0.05749, 0.6667), (-0.1916, -0.05749, -0.6667), (-0.1916, -0.05749, -2.0), (-0.1916, -0.05749, -3.333), (-0.1916, -0.05749, -4.667), (-0.1916, -0.05749, -6.0), (-0.1916, -0.05749, -7.333), (-0.1916, -0.05749, -8.667), (-0.1991, -0.01902, 8.667), (-0.1991, -0.01902, 7.333), (-0.1991, -0.01902, 6.0), (-0.1991, -0.01902, 4.667), (-0.1991, -0.01902, 3.333), (-0.1991, -0.01902, 2.0), (-0.1991, -0.01902, 0.6667), (-0.1991, -0.01902, -0.6667), (-0.1991, -0.01902, -2.0), (-0.1991, -0.01902, -3.333), (-0.1991, -0.01902, -4.667), (-0.1991, -0.01902, -6.0), (-0.1991, -0.01902, -7.333), (-0.1991, -0.01902, -8.667), (-0.199, 0.02019, 8.667), (-0.199, 0.02019, 7.333), (-0.199, 0.02019, 6.0), (-0.199, 0.02019, 4.667), (-0.199, 0.02019, 3.333), (-0.199, 0.02019, 2.0), (-0.199, 0.02019, 0.6667), (-0.199, 0.02019, -0.6667), (-0.199, 0.02019, -2.0), (-0.199, 0.02019, -3.333), (-0.199, 0.02019, -4.667), (-0.199, 0.02019, -6.0), (-0.199, 0.02019, -7.333), (-0.199, 0.02019, -8.667), (-0.1912, 0.05862, 8.667), (-0.1912, 0.05862, 7.333), (-0.1912, 0.05862, 6.0), (-0.1912, 0.05862, 4.667), (-0.1912, 0.05862, 3.333), (-0.1912, 0.05862, 2.0), (-0.1912, 0.05862, 0.6667), (-0.1912, 0.05862, -0.6667), (-0.1912, 0.05862, -2.0), (-0.1912, 0.05862, -3.333), (-0.1912, 0.05862, -4.667), (-0.1912, 0.05862, -6.0), (-0.1912, 0.05862, -7.333), (-0.1912, 0.05862, -8.667), (-0.1761, 0.0948, 8.667), (-0.1761, 0.0948, 7.333), (-0.1761, 0.0948, 6.0), (-0.1761, 0.0948, 4.667), (-0.1761, 0.0948, 3.333), (-0.1761, 0.0948, 2.0), (-0.1761, 0.0948, 0.6667), (-0.1761, 0.0948, -0.6667), (-0.1761, 0.0948, -2.0), (-0.1761, 0.0948, -3.333), (-0.1761, 0.0948, -4.667), (-0.1761, 0.0948, -6.0), (-0.1761, 0.0948, -7.333), (-0.1761, 0.0948, -8.667), (-0.1542, 0.1273, 8.667), (-0.1542, 0.1273, 7.333), (-0.1542, 0.1273, 6.0), (-0.1542, 0.1273, 4.667), (-0.1542, 0.1273, 3.333), (-0.1542, 0.1273, 2.0), (-0.1542, 0.1273, 0.6667), (-0.1542, 0.1273, -0.6667), (-0.1542, 0.1273, -2.0), (-0.1542, 0.1273, -3.333), (-0.1542, 0.1273, -4.667), (-0.1542, 0.1273, -6.0), (-0.1542, 0.1273, -7.333), (-0.1542, 0.1273, -8.667), (-0.1264, 0.155, 8.667), (-0.1264, 0.155, 7.333), (-0.1264, 0.155, 6.0), (-0.1264, 0.155, 4.667), (-0.1264, 0.155, 3.333), (-0.1264, 0.155, 2.0), (-0.1264, 0.155, 0.6667), (-0.1264, 0.155, -0.6667), (-0.1264, 0.155, -2.0), (-0.1264, 0.155, -3.333), (-0.1264, 0.155, -4.667), (-0.1264, 0.155, -6.0), (-0.1264, 0.155, -7.333), (-0.1264, 0.155, -8.667), (-0.09374, 0.1766, 8.667), (-0.09374, 0.1766, 7.333), (-0.09374, 0.1766, 6.0), (-0.09374, 0.1766, 4.667), (-0.09374, 0.1766, 3.333), (-0.09374, 0.1766, 2.0), (-0.09374, 0.1766, 0.6667), (-0.09374, 0.1766, -0.6667), (-0.09374, 0.1766, -2.0), (-0.09374, 0.1766, -3.333), (-0.09374, 0.1766, -4.667), (-0.09374, 0.1766, -6.0), (-0.09374, 0.1766, -7.333), (-0.09374, 0.1766, -8.667), (-0.05747, 0.1915, 8.667), (-0.05747, 0.1915, 7.333), (-0.05747, 0.1915, 6.0), (-0.05747, 0.1915, 4.667), (-0.05747, 0.1915, 3.333), (-0.05747, 0.1915, 2.0), (-0.05747, 0.1915, 0.6667), (-0.05747, 0.1915, -0.6667), (-0.05747, 0.1915, -2.0), (-0.05747, 0.1915, -3.333), (-0.05747, 0.1915, -4.667), (-0.05747, 0.1915, -6.0), (-0.05747, 0.1915, -7.333), (-0.05747, 0.1915, -8.667), (-0.0557, -0.2345, 8.673), (-0.01828, 0.0, 11.76), (-0.0557, 0.2345, 8.673), (-0.01828, 0.0, 11.76), (0.01913, -0.2345, 8.673), (-0.01828, 0.0, 11.76), (0.01913, 0.2345, 8.673), (-0.01828, 0.0, 11.76), (-0.05996, -0.2613, 9.243), (-0.05996, 0.2613, 9.243), (0.02339, 0.2613, 9.243), (0.02339, -0.2613, 9.243), (-0.05655, -0.5831, 10.55), (-0.05655, 0.5831, 10.55), (0.01998, 0.5831, 10.55), (0.01998, -0.5831, 10.55), (-0.03892, -0.3144, 11.2), (-0.03892, 0.3144, 11.2), (0.002348, 0.3144, 11.2), (0.002348, -0.3144, 11.2), (-0.02897, -0.1629, 11.48), (-0.02897, 0.1629, 11.48), (-0.007596, 0.1629, 11.48), (-0.007596, -0.1629, 11.48), (-0.04825, 0.4567, 10.92), (0.01169, 0.4567, 10.92), (0.01169, -0.4567, 10.92), (-0.04825, -0.4567, 10.92), (-0.06576, 0.5015, 10.12), (0.0292, 0.5015, 10.12), (0.0292, -0.5015, 10.12), (-0.06576, -0.5015, 10.12), (-0.01828, 0.0, 11.76), (-0.0557, 0.0, 8.673), (-0.01828, 0.0, 11.76), (0.01913, 0.0, 8.673), (0.02339, 0.0, 9.243), (-0.05996, 0.0, 9.243), (-0.119, 0.0, 10.55), (0.08239, 0.0, 10.55), (0.01619, 0.0, 11.2), (-0.05276, 0.0, 11.2), (-0.03733, 0.0, 11.48), (0.0007649, 0.0, 11.48), (0.0453, 0.0, 10.92), (-0.08186, 0.0, 10.92), (-0.09306, 0.0, 10.12), (0.0565, 0.0, 10.12)], [], [(76, 2, 4, 90), (90, 4, 6, 104), (104, 6, 8, 118), (118, 8, 10, 132), (132, 10, 12, 146), (146, 12, 14, 160), (160, 14, 16, 174), (174, 16, 18, 188), (188, 18, 20, 202), (202, 20, 22, 216), (216, 22, 24, 230), (230, 24, 26, 244), (244, 26, 28, 258), (258, 28, 30, 272), (272, 30, 32, 286), (286, 32, 2, 76), (314, 35, 37, 328), (328, 37, 39, 342), (342, 39, 41, 356), (356, 41, 43, 370), (370, 43, 45, 384), (384, 45, 47, 398), (398, 47, 49, 412), (412, 49, 51, 426), (426, 51, 53, 440), (440, 53, 55, 454), (454, 55, 57, 468), (468, 57, 59, 482), (482, 59, 61, 496), (0, 1, 3, 5, 7, 9, 11, 13, 15, 17, 19, 21, 23, 25, 27, 29, 31, 33, 34, 36, 38, 40, 42, 44, 46, 48, 50, 52, 54, 56, 58, 60), (58, 495, 509, 60), (495, 494, 508, 509), (494, 493, 507, 508), (493, 492, 506, 507), (492, 491, 505, 506), (491, 490, 504, 505), (490, 489, 503, 504), (489, 488, 502, 503), (488, 487, 501, 502), (487, 486, 500, 501), (486, 485, 499, 500), (485, 484, 498, 499), (484, 483, 497, 498), (483, 482, 496, 497), (60, 509, 62, 0), (509, 508, 63, 62), (508, 507, 64, 63), (507, 506, 65, 64), (506, 505, 66, 65), (505, 504, 67, 66), (504, 503, 68, 67), (503, 502, 69, 68), (502, 501, 70, 69), (501, 500, 71, 70), (500, 499, 72, 71), (499, 498, 73, 72), (498, 497, 74, 73), (497, 496, 75, 74), (56, 481, 495, 58), (481, 480, 494, 495), (480, 479, 493, 494), (479, 478, 492, 493), (478, 477, 491, 492), (477, 476, 490, 491), (476, 475, 489, 490), (475, 474, 488, 489), (474, 473, 487, 488), (473, 472, 486, 487), (472, 471, 485, 486), (471, 470, 484, 485), (470, 469, 483, 484), (469, 468, 482, 483), (54, 467, 481, 56), (467, 466, 480, 481), (466, 465, 479, 480), (465, 464, 478, 479), (464, 463, 477, 478), (463, 462, 476, 477), (462, 461, 475, 476), (461, 460, 474, 475), (460, 459, 473, 474), (459, 458, 472, 473), (458, 457, 471, 472), (457, 456, 470, 471), (456, 455, 469, 470), (455, 454, 468, 469), (52, 453, 467, 54), (453, 452, 466, 467), (452, 451, 465, 466), (451, 450, 464, 465), (450, 449, 463, 464), (449, 448, 462, 463), (448, 447, 461, 462), (447, 446, 460, 461), (446, 445, 459, 460), (445, 444, 458, 459), (444, 443, 457, 458), (443, 442, 456, 457), (442, 441, 455, 456), (441, 440, 454, 455), (50, 439, 453, 52), (439, 438, 452, 453), (438, 437, 451, 452), (437, 436, 450, 451), (436, 435, 449, 450), (435, 434, 448, 449), (434, 433, 447, 448), (433, 432, 446, 447), (432, 431, 445, 446), (431, 430, 444, 445), (430, 429, 443, 444), (429, 428, 442, 443), (428, 427, 441, 442), (427, 426, 440, 441), (48, 425, 439, 50), (425, 424, 438, 439), (424, 423, 437, 438), (423, 422, 436, 437), (422, 421, 435, 436), (421, 420, 434, 435), (420, 419, 433, 434), (419, 418, 432, 433), (418, 417, 431, 432), (417, 416, 430, 431), (416, 415, 429, 430), (415, 414, 428, 429), (414, 413, 427, 428), (413, 412, 426, 427), (46, 411, 425, 48), (411, 410, 424, 425), (410, 409, 423, 424), (409, 408, 422, 423), (408, 407, 421, 422), (407, 406, 420, 421), (406, 405, 419, 420), (405, 404, 418, 419), (404, 403, 417, 418), (403, 402, 416, 417), (402, 401, 415, 416), (401, 400, 414, 415), (400, 399, 413, 414), (399, 398, 412, 413), (44, 397, 411, 46), (397, 396, 410, 411), (396, 395, 409, 410), (395, 394, 408, 409), (394, 393, 407, 408), (393, 392, 406, 407), (392, 391, 405, 406), (391, 390, 404, 405), (390, 389, 403, 404), (389, 388, 402, 403), (388, 387, 401, 402), (387, 386, 400, 401), (386, 385, 399, 400), (385, 384, 398, 399), (42, 383, 397, 44), (383, 382, 396, 397), (382, 381, 395, 396), (381, 380, 394, 395), (380, 379, 393, 394), (379, 378, 392, 393), (378, 377, 391, 392), (377, 376, 390, 391), (376, 375, 389, 390), (375, 374, 388, 389), (374, 373, 387, 388), (373, 372, 386, 387), (372, 371, 385, 386), (371, 370, 384, 385), (40, 369, 383, 42), (369, 368, 382, 383), (368, 367, 381, 382), (367, 366, 380, 381), (366, 365, 379, 380), (365, 364, 378, 379), (364, 363, 377, 378), (363, 362, 376, 377), (362, 361, 375, 376), (361, 360, 374, 375), (360, 359, 373, 374), (359, 358, 372, 373), (358, 357, 371, 372), (357, 356, 370, 371), (38, 355, 369, 40), (355, 354, 368, 369), (354, 353, 367, 368), (353, 352, 366, 367), (352, 351, 365, 366), (351, 350, 364, 365), (350, 349, 363, 364), (349, 348, 362, 363), (348, 347, 361, 362), (347, 346, 360, 361), (346, 345, 359, 360), (345, 344, 358, 359), (344, 343, 357, 358), (343, 342, 356, 357), (36, 341, 355, 38), (341, 340, 354, 355), (340, 339, 353, 354), (339, 338, 352, 353), (338, 337, 351, 352), (337, 336, 350, 351), (336, 335, 349, 350), (335, 334, 348, 349), (334, 333, 347, 348), (333, 332, 346, 347), (332, 331, 345, 346), (331, 330, 344, 345), (330, 329, 343, 344), (329, 328, 342, 343), (34, 327, 341, 36), (327, 326, 340, 341), (326, 325, 339, 340), (325, 324, 338, 339), (324, 323, 337, 338), (323, 322, 336, 337), (322, 321, 335, 336), (321, 320, 334, 335), (320, 319, 333, 334), (319, 318, 332, 333), (318, 317, 331, 332), (317, 316, 330, 331), (316, 315, 329, 330), (315, 314, 328, 329), (33, 313, 327, 34), (313, 312, 326, 327), (312, 311, 325, 326), (311, 310, 324, 325), (310, 309, 323, 324), (309, 308, 322, 323), (308, 307, 321, 322), (307, 306, 320, 321), (306, 305, 319, 320), (305, 304, 318, 319), (304, 303, 317, 318), (303, 302, 316, 317), (302, 301, 315, 316), (301, 300, 314, 315), (31, 299, 313, 33), (299, 298, 312, 313), (298, 297, 311, 312), (297, 296, 310, 311), (296, 295, 309, 310), (295, 294, 308, 309), (294, 293, 307, 308), (293, 292, 306, 307), (292, 291, 305, 306), (291, 290, 304, 305), (290, 289, 303, 304), (289, 288, 302, 303), (288, 287, 301, 302), (287, 286, 300, 301), (29, 285, 299, 31), (285, 284, 298, 299), (284, 283, 297, 298), (283, 282, 296, 297), (282, 281, 295, 296), (281, 280, 294, 295), (280, 279, 293, 294), (279, 278, 292, 293), (278, 277, 291, 292), (277, 276, 290, 291), (276, 275, 289, 290), (275, 274, 288, 289), (274, 273, 287, 288), (273, 272, 286, 287), (27, 271, 285, 29), (271, 270, 284, 285), (270, 269, 283, 284), (269, 268, 282, 283), (268, 267, 281, 282), (267, 266, 280, 281), (266, 265, 279, 280), (265, 264, 278, 279), (264, 263, 277, 278), (263, 262, 276, 277), (262, 261, 275, 276), (261, 260, 274, 275), (260, 259, 273, 274), (259, 258, 272, 273), (25, 257, 271, 27), (257, 256, 270, 271), (256, 255, 269, 270), (255, 254, 268, 269), (254, 253, 267, 268), (253, 252, 266, 267), (252, 251, 265, 266), (251, 250, 264, 265), (250, 249, 263, 264), (249, 248, 262, 263), (248, 247, 261, 262), (247, 246, 260, 261), (246, 245, 259, 260), (245, 244, 258, 259), (23, 243, 257, 25), (243, 242, 256, 257), (242, 241, 255, 256), (241, 240, 254, 255), (240, 239, 253, 254), (239, 238, 252, 253), (238, 237, 251, 252), (237, 236, 250, 251), (236, 235, 249, 250), (235, 234, 248, 249), (234, 233, 247, 248), (233, 232, 246, 247), (232, 231, 245, 246), (231, 230, 244, 245), (21, 229, 243, 23), (229, 228, 242, 243), (228, 227, 241, 242), (227, 226, 240, 241), (226, 225, 239, 240), (225, 224, 238, 239), (224, 223, 237, 238), (223, 222, 236, 237), (222, 221, 235, 236), (221, 220, 234, 235), (220, 219, 233, 234), (219, 218, 232, 233), (218, 217, 231, 232), (217, 216, 230, 231), (19, 215, 229, 21), (215, 214, 228, 229), (214, 213, 227, 228), (213, 212, 226, 227), (212, 211, 225, 226), (211, 210, 224, 225), (210, 209, 223, 224), (209, 208, 222, 223), (208, 207, 221, 222), (207, 206, 220, 221), (206, 205, 219, 220), (205, 204, 218, 219), (204, 203, 217, 218), (203, 202, 216, 217), (17, 201, 215, 19), (201, 200, 214, 215), (200, 199, 213, 214), (199, 198, 212, 213), (198, 197, 211, 212), (197, 196, 210, 211), (196, 195, 209, 210), (195, 194, 208, 209), (194, 193, 207, 208), (193, 192, 206, 207), (192, 191, 205, 206), (191, 190, 204, 205), (190, 189, 203, 204), (189, 188, 202, 203), (15, 187, 201, 17), (187, 186, 200, 201), (186, 185, 199, 200), (185, 184, 198, 199), (184, 183, 197, 198), (183, 182, 196, 197), (182, 181, 195, 196), (181, 180, 194, 195), (180, 179, 193, 194), (179, 178, 192, 193), (178, 177, 191, 192), (177, 176, 190, 191), (176, 175, 189, 190), (175, 174, 188, 189), (13, 173, 187, 15), (173, 172, 186, 187), (172, 171, 185, 186), (171, 170, 184, 185), (170, 169, 183, 184), (169, 168, 182, 183), (168, 167, 181, 182), (167, 166, 180, 181), (166, 165, 179, 180), (165, 164, 178, 179), (164, 163, 177, 178), (163, 162, 176, 177), (162, 161, 175, 176), (161, 160, 174, 175), (11, 159, 173, 13), (159, 158, 172, 173), (158, 157, 171, 172), (157, 156, 170, 171), (156, 155, 169, 170), (155, 154, 168, 169), (154, 153, 167, 168), (153, 152, 166, 167), (152, 151, 165, 166), (151, 150, 164, 165), (150, 149, 163, 164), (149, 148, 162, 163), (148, 147, 161, 162), (147, 146, 160, 161), (9, 145, 159, 11), (145, 144, 158, 159), (144, 143, 157, 158), (143, 142, 156, 157), (142, 141, 155, 156), (141, 140, 154, 155), (140, 139, 153, 154), (139, 138, 152, 153), (138, 137, 151, 152), (137, 136, 150, 151), (136, 135, 149, 150), (135, 134, 148, 149), (134, 133, 147, 148), (133, 132, 146, 147), (7, 131, 145, 9), (131, 130, 144, 145), (130, 129, 143, 144), (129, 128, 142, 143), (128, 127, 141, 142), (127, 126, 140, 141), (126, 125, 139, 140), (125, 124, 138, 139), (124, 123, 137, 138), (123, 122, 136, 137), (122, 121, 135, 136), (121, 120, 134, 135), (120, 119, 133, 134), (119, 118, 132, 133), (5, 117, 131, 7), (117, 116, 130, 131), (116, 115, 129, 130), (115, 114, 128, 129), (114, 113, 127, 128), (113, 112, 126, 127), (112, 111, 125, 126), (111, 110, 124, 125), (110, 109, 123, 124), (109, 108, 122, 123), (108, 107, 121, 122), (107, 106, 120, 121), (106, 105, 119, 120), (105, 104, 118, 119), (3, 103, 117, 5), (103, 102, 116, 117), (102, 101, 115, 116), (101, 100, 114, 115), (100, 99, 113, 114), (99, 98, 112, 113), (98, 97, 111, 112), (97, 96, 110, 111), (96, 95, 109, 110), (95, 94, 108, 109), (94, 93, 107, 108), (93, 92, 106, 107), (92, 91, 105, 106), (91, 90, 104, 105), (1, 89, 103, 3), (89, 88, 102, 103), (88, 87, 101, 102), (87, 86, 100, 101), (86, 85, 99, 100), (85, 84, 98, 99), (84, 83, 97, 98), (83, 82, 96, 97), (82, 81, 95, 96), (81, 80, 94, 95), (80, 79, 93, 94), (79, 78, 92, 93), (78, 77, 91, 92), (77, 76, 90, 91), (0, 62, 89, 1), (62, 63, 88, 89), (63, 64, 87, 88), (64, 65, 86, 87), (65, 66, 85, 86), (66, 67, 84, 85), (67, 68, 83, 84), (68, 69, 82, 83), (69, 70, 81, 82), (70, 71, 80, 81), (71, 72, 79, 80), (72, 73, 78, 79), (73, 74, 77, 78), (74, 75, 76, 77), (286, 76, 75, 300), (496, 314, 300, 75), (314, 496, 61, 35), (37, 35, 61, 59, 57, 55, 53, 51, 49, 47, 45, 43, 41, 39), (4, 2, 32, 30, 28, 26, 24, 22, 20, 18, 16, 14, 12, 10, 8, 6), (547, 519, 512, 543), (519, 520, 516, 512), (546, 521, 514, 545), (521, 518, 510, 514), (543, 512, 516, 545), (544, 517, 513, 542), (540, 541, 518, 521), (557, 540, 521, 546), (538, 539, 520, 519), (556, 538, 519, 547), (555, 534, 523, 548), (534, 535, 524, 523), (554, 536, 525, 549), (536, 537, 522, 525), (533, 530, 526, 529), (553, 533, 529, 550), (531, 532, 528, 527), (552, 531, 527, 551), (542, 513, 531, 552), (513, 517, 532, 531), (544, 515, 533, 553), (515, 511, 530, 533), (529, 526, 537, 536), (550, 529, 536, 554), (527, 528, 535, 534), (551, 527, 534, 555), (548, 523, 538, 556), (523, 524, 539, 538), (549, 525, 540, 557), (525, 522, 541, 540), (524, 549, 557, 539), (522, 548, 556, 541), (526, 551, 555, 537), (528, 550, 554, 535), (517, 544, 553, 532), (511, 542, 552, 530), (530, 552, 551, 526), (532, 553, 550, 528), (535, 554, 549, 524), (537, 555, 548, 522), (541, 556, 547, 518), (539, 557, 546, 520), (515, 544, 542, 511), (510, 543, 545, 514), (520, 546, 545, 516), (518, 547, 543, 510)])
me_cylinder.polygons.foreach_set('material_index', [0, 0, 0, 0, 0, 0, 0, 0, 0, 0, 0, 0, 0, 0, 0, 0, 0, 0, 0, 0, 0, 0, 0, 0, 0, 0, 0, 0, 0, 0, 0, 0, 0, 0, 0, 0, 0, 0, 0, 0, 0, 0, 0, 0, 0, 0, 0, 0, 0, 0, 0, 0, 0, 0, 0, 0, 0, 0, 0, 0, 0, 0, 0, 0, 0, 0, 0, 0, 0, 0, 0, 0, 0, 0, 0, 0, 0, 0, 0, 0, 0, 0, 0, 0, 0, 0, 0, 0, 0, 0, 0, 0, 0, 0, 0, 0, 0, 0, 0, 0, 0, 0, 0, 0, 0, 0, 0, 0, 0, 0, 0, 0, 0, 0, 0, 0, 0, 0, 0, 0, 0, 0, 0, 0, 0, 0, 0, 0, 0, 0, 0, 0, 0, 0, 0, 0, 0, 0, 0, 0, 0, 0, 0, 0, 0, 0, 0, 0, 0, 0, 0, 0, 0, 0, 0, 0, 0, 0, 0, 0, 0, 0, 0, 0, 0, 0, 0, 0, 0, 0, 0, 0, 0, 0, 0, 0, 0, 0, 0, 0, 0, 0, 0, 0, 0, 0, 0, 0, 0, 0, 0, 0, 0, 0, 0, 0, 0, 0, 0, 0, 0, 0, 0, 0, 0, 0, 0, 0, 0, 0, 0, 0, 0, 0, 0, 0, 0, 0, 0, 0, 0, 0, 0, 0, 0, 0, 0, 0, 0, 0, 0, 0, 0, 0, 0, 0, 0, 0, 0, 0, 0, 0, 0, 0, 0, 0, 0, 0, 0, 0, 0, 0, 0, 0, 0, 0, 0, 0, 0, 0, 0, 0, 0, 0, 0, 0, 0, 0, 0, 0, 0, 0, 0, 0, 0, 0, 0, 0, 0, 0, 0, 0, 0, 0, 0, 0, 0, 0, 0, 0, 0, 0, 0, 0, 0, 0, 0, 0, 0, 0, 0, 0, 0, 0, 0, 0, 0, 0, 0, 0, 0, 0, 0, 0, 0, 0, 0, 0, 0, 0, 0, 0, 0, 0, 0, 0, 0, 0, 0, 0, 0, 0, 0, 0, 0, 0, 0, 0, 0, 0, 0, 0, 0, 0, 0, 0, 0, 0, 0, 0, 0, 0, 0, 0, 0, 0, 0, 0, 0, 0, 0, 0, 0, 0, 0, 0, 0, 0, 0, 0, 0, 0, 0, 0, 0, 0, 0, 0, 0, 0, 0, 0, 0, 0, 0, 0, 0, 0, 0, 0, 0, 0, 0, 0, 0, 0, 0, 0, 0, 0, 0, 0, 0, 0, 0, 0, 0, 0, 0, 0, 0, 0, 0, 0, 0, 0, 0, 0, 0, 0, 0, 0, 0, 0, 0, 0, 0, 0, 0, 0, 0, 0, 0, 0, 0, 0, 0, 0, 0, 0, 0, 0, 0, 0, 0, 0, 0, 0, 0, 0, 0, 0, 0, 0, 0, 0, 0, 0, 0, 0, 0, 0, 0, 0, 0, 0, 0, 0, 0, 0, 0, 0, 0, 0, 0, 0, 0, 0, 0, 0, 0, 0, 0, 1, 1, 1, 1, 1, 1, 1, 1, 1, 1, 1, 1, 1, 1, 1, 1, 1, 1, 1, 1, 1, 1, 1, 1, 1, 1, 1, 1, 1, 1, 1, 1, 1, 1, 1, 1, 1, 1, 1, 1, 1, 1, 1, 1, 1, 1])
_uv = me_cylinder.uv_layers.new(name='UVMap')
_uv.uv.foreach_set('vector', [0.4839, 2.543, 0.4884, 2.858, 0.4875, 2.858, 0.4826, 2.544, 0.4826, 2.544, 0.4875, 2.858, 0.4883, 2.859, 0.4831, 2.544, 0.4831, 2.544, 0.4883, 2.859, 0.4909, 2.859, 0.4857, 2.545, 0.4857, 2.545, 0.4909, 2.859, 0.4955, 2.86, 0.4907, 2.545, 0.4907, 2.545, 0.4955, 2.86, 0.5024, 2.86, 0.4984, 2.546, 0.4984, 2.546, 0.5024, 2.86, 0.5113, 2.86, 0.5088, 2.546, 0.5088, 2.546, 0.5113, 2.86, 0.5217, 2.861, 0.521, 2.546, 0.521, 2.546, 0.5217, 2.861, 0.5327, 2.861, 0.5341, 2.546, 0.5341, 2.546, 0.5327, 2.861, 0.5432, 2.86, 0.5465, 2.546, 0.5465, 2.546, 0.5432, 2.86, 0.5524, 2.86, 0.5571, 2.546, 0.5571, 2.546, 0.5524, 2.86, 0.5595, 2.86, 0.5651, 2.545, 0.5651, 2.545, 0.5595, 2.86, 0.5645, 2.859, 0.5705, 2.545, 0.5705, 2.545, 0.5645, 2.859, 0.5673, 2.859, 0.5733, 2.544, 0.5733, 2.544, 0.5673, 2.859, 0.5683, 2.858, 0.574, 2.544, 0.574, 2.544, 0.5683, 2.858, 0.5676, 2.858, 0.5729, 2.543, 0.5729, 2.543, 0.5676, 2.858, 0.4884, 2.858, 0.4839, 2.543, 0.5667, 2.542, 0.5619, 2.856, 0.558, 2.855, 0.5621, 2.541, 0.5621, 2.541, 0.558, 2.855, 0.5536, 2.855, 0.5569, 2.541, 0.5569, 2.541, 0.5536, 2.855, 0.5486, 2.854, 0.5511, 2.54, 0.5511, 2.54, 0.5486, 2.854, 0.5432, 2.854, 0.5449, 2.54, 0.5449, 2.54, 0.5432, 2.854, 0.5375, 2.854, 0.5385, 2.54, 0.5385, 2.54, 0.5375, 2.854, 0.5317, 2.853, 0.5319, 2.539, 0.5319, 2.539, 0.5317, 2.853, 0.5258, 2.853, 0.5253, 2.539, 0.5253, 2.539, 0.5258, 2.853, 0.52, 2.854, 0.5187, 2.54, 0.5187, 2.54, 0.52, 2.854, 0.5143, 2.854, 0.5123, 2.54, 0.5123, 2.54, 0.5143, 2.854, 0.5089, 2.854, 0.5061, 2.54, 0.5061, 2.54, 0.5089, 2.854, 0.5039, 2.855, 0.5003, 2.541, 0.5003, 2.541, 0.5039, 2.855, 0.4994, 2.855, 0.495, 2.541, 0.495, 2.541, 0.4994, 2.855, 0.4955, 2.856, 0.4903, 2.542, 0.9947, -1.857, 0.9928, -1.856, 0.9898, -1.856, 0.9859, -1.855, 0.9813, -1.855, 0.9763, -1.854, 0.9708, -1.854, 0.9651, -1.854, 0.9592, -1.853, 0.9533, -1.853, 0.9474, -1.853, 0.9416, -1.854, 0.9361, -1.854, 0.931, -1.855, 0.9264, -1.855, 0.9224, -1.856, 0.9193, -1.856, 0.9172, -1.857, 0.9165, -1.858, 0.9173, -1.858, 0.9199, -1.859, 0.9245, -1.859, 0.9313, -1.86, 0.9399, -1.86, 0.95, -1.86, 0.9607, -1.86, 0.9708, -1.86, 0.9797, -1.86, 0.9867, -1.859, 0.9916, -1.859, 0.9944, -1.858, 0.9953, -1.858, 0.1391, -1.858, 0.1456, -1.544, 0.1463, -1.543, 0.14, -1.858, 0.1456, -1.544, 0.1548, -1.23, 0.1548, -1.229, 0.1463, -1.543, 0.1548, -1.23, 0.1681, -0.9155, 0.1669, -0.9149, 0.1548, -1.229, 0.1681, -0.9155, 0.1891, -0.6013, 0.1851, -0.6007, 0.1669, -0.9149, 0.1891, -0.6013, 0.224, -0.287, 0.214, -0.2865, 0.1851, -0.6007, 0.224, -0.287, 0.2809, 0.02719, 0.2603, 0.02779, 0.214, -0.2865, 0.2809, 0.02719, 0.3517, 0.3414, 0.3239, 0.342, 0.2603, 0.02779, 0.3517, 0.3414, 0.4074, 0.6557, 0.3838, 0.6563, 0.3239, 0.342, 0.4074, 0.6557, 0.4413, 0.9699, 0.4246, 0.9705, 0.3838, 0.6563, 0.4413, 0.9699, 0.4616, 1.284, 0.4498, 1.285, 0.4246, 0.9705, 0.4616, 1.284, 0.4747, 1.598, 0.4659, 1.599, 0.4498, 1.285, 0.4747, 1.598, 0.4837, 1.913, 0.4768, 1.913, 0.4659, 1.599, 0.4837, 1.913, 0.4901, 2.227, 0.4845, 2.227, 0.4768, 1.913, 0.4901, 2.227, 0.495, 2.541, 0.4903, 2.542, 0.4845, 2.227, 0.14, -1.858, 0.1463, -1.543, 0.1452, -1.543, 0.1394, -1.857, 0.1463, -1.543, 0.1548, -1.229, 0.1529, -1.229, 0.1452, -1.543, 0.1548, -1.229, 0.1669, -0.9149, 0.1636, -0.9143, 0.1529, -1.229, 0.1669, -0.9149, 0.1851, -0.6007, 0.1792, -0.6001, 0.1636, -0.9143, 0.1851, -0.6007, 0.214, -0.2865, 0.2033, -0.2858, 0.1792, -0.6001, 0.214, -0.2865, 0.2603, 0.02779, 0.2414, 0.02842, 0.2033, -0.2858, 0.2603, 0.02779, 0.3239, 0.342, 0.2974, 0.3427, 0.2414, 0.02842, 0.3239, 0.342, 0.3838, 0.6563, 0.3595, 0.6569, 0.2974, 0.3427, 0.3838, 0.6563, 0.4246, 0.9705, 0.4074, 0.9712, 0.3595, 0.6569, 0.4246, 0.9705, 0.4498, 1.285, 0.4381, 1.285, 0.4074, 0.9712, 0.4498, 1.285, 0.4659, 1.599, 0.4577, 1.6, 0.4381, 1.285, 0.4659, 1.599, 0.4768, 1.913, 0.4707, 1.914, 0.4577, 1.6, 0.4768, 1.913, 0.4845, 2.227, 0.4798, 2.228, 0.4707, 1.914, 0.4845, 2.227, 0.4903, 2.542, 0.4865, 2.542, 0.4798, 2.228, 0.1363, -1.859, 0.1428, -1.545, 0.1456, -1.544, 0.1391, -1.858, 0.1428, -1.545, 0.1522, -1.23, 0.1548, -1.23, 0.1456, -1.544, 0.1522, -1.23, 0.1664, -0.9161, 0.1681, -0.9155, 0.1548, -1.23, 0.1664, -0.9161, 0.1901, -0.6018, 0.1891, -0.6013, 0.1681, -0.9155, 0.1901, -0.6018, 0.2326, -0.2876, 0.224, -0.287, 0.1891, -0.6013, 0.2326, -0.2876, 0.304, 0.02666, 0.2809, 0.02719, 0.224, -0.287, 0.304, 0.02666, 0.381, 0.3409, 0.3517, 0.3414, 0.2809, 0.02719, 0.381, 0.3409, 0.4303, 0.6551, 0.4074, 0.6557, 0.3517, 0.3414, 0.4303, 0.6551, 0.4576, 0.9694, 0.4413, 0.9699, 0.4074, 0.6557, 0.4576, 0.9694, 0.4737, 1.284, 0.4616, 1.284, 0.4413, 0.9699, 0.4737, 1.284, 0.484, 1.598, 0.4747, 1.598, 0.4616, 1.284, 0.484, 1.598, 0.4912, 1.912, 0.4837, 1.913, 0.4747, 1.598, 0.4912, 1.912, 0.4963, 2.226, 0.4901, 2.227, 0.4837, 1.913, 0.4963, 2.226, 0.5003, 2.541, 0.495, 2.541, 0.4901, 2.227, 0.1314, -1.859, 0.1375, -1.545, 0.1428, -1.545, 0.1363, -1.859, 0.1375, -1.545, 0.1464, -1.231, 0.1522, -1.23, 0.1428, -1.545, 0.1464, -1.231, 0.1608, -0.9165, 0.1664, -0.9161, 0.1522, -1.23, 0.1608, -0.9165, 0.1866, -0.6023, 0.1901, -0.6018, 0.1664, -0.9161, 0.1866, -0.6023, 0.2388, -0.288, 0.2326, -0.2876, 0.1901, -0.6018, 0.2388, -0.288, 0.3313, 0.02621, 0.304, 0.02666, 0.2326, -0.2876, 0.3313, 0.02621, 0.4119, 0.3404, 0.381, 0.3409, 0.304, 0.02666, 0.4119, 0.3404, 0.4528, 0.6547, 0.4303, 0.6551, 0.381, 0.3409, 0.4528, 0.6547, 0.4737, 0.9689, 0.4576, 0.9694, 0.4303, 0.6551, 0.4737, 0.9689, 0.4859, 1.283, 0.4737, 1.284, 0.4576, 0.9694, 0.4859, 1.283, 0.4937, 1.597, 0.484, 1.598, 0.4737, 1.284, 0.4937, 1.597, 0.4991, 1.912, 0.4912, 1.912, 0.484, 1.598, 0.4991, 1.912, 0.5031, 2.226, 0.4963, 2.226, 0.4912, 1.912, 0.5031, 2.226, 0.5061, 2.54, 0.5003, 2.541, 0.4963, 2.226, 0.1244, -1.86, 0.1294, -1.545, 0.1375, -1.545, 0.1314, -1.859, 0.1294, -1.545, 0.1371, -1.231, 0.1464, -1.231, 0.1375, -1.545, 0.1371, -1.231, 0.1501, -0.9169, 0.1608, -0.9165, 0.1464, -1.231, 0.1501, -0.9169, 0.1759, -0.6026, 0.1866, -0.6023, 0.1608, -0.9165, 0.1759, -0.6026, 0.2398, -0.2884, 0.2388, -0.288, 0.1866, -0.6023, 0.2398, -0.2884, 0.3662, 0.02585, 0.3313, 0.02621, 0.2388, -0.288, 0.3662, 0.02585, 0.4443, 0.3401, 0.4119, 0.3404, 0.3313, 0.02621, 0.4443, 0.3401, 0.4749, 0.6543, 0.4528, 0.6547, 0.4119, 0.3404, 0.4749, 0.6543, 0.4897, 0.9686, 0.4737, 0.9689, 0.4528, 0.6547, 0.4897, 0.9686, 0.4981, 1.283, 0.4859, 1.283, 0.4737, 0.9689, 0.4981, 1.283, 0.5036, 1.597, 0.4937, 1.597, 0.4859, 1.283, 0.5036, 1.597, 0.5074, 1.911, 0.4991, 1.912, 0.4937, 1.597, 0.5074, 1.911, 0.5102, 2.226, 0.5031, 2.226, 0.4991, 1.912, 0.5102, 2.226, 0.5123, 2.54, 0.5061, 2.54, 0.5031, 2.226, 0.1155, -1.86, 0.1189, -1.546, 0.1294, -1.545, 0.1244, -1.86, 0.1189, -1.546, 0.1241, -1.231, 0.1371, -1.231, 0.1294, -1.545, 0.1241, -1.231, 0.1333, -0.9171, 0.1501, -0.9169, 0.1371, -1.231, 0.1333, -0.9171, 0.1541, -0.6029, 0.1759, -0.6026, 0.1501, -0.9169, 0.1541, -0.6029, 0.2272, -0.2886, 0.2398, -0.2884, 0.1759, -0.6026, 0.2272, -0.2886, 0.4157, 0.02561, 0.3662, 0.02585, 0.2398, -0.2884, 0.4157, 0.02561, 0.478, 0.3399, 0.4443, 0.3401, 0.3662, 0.02585, 0.478, 0.3399, 0.4968, 0.6541, 0.4749, 0.6543, 0.4443, 0.3401, 0.4968, 0.6541, 0.5055, 0.9683, 0.4897, 0.9686, 0.4749, 0.6543, 0.5055, 0.9683, 0.5104, 1.283, 0.4981, 1.283, 0.4897, 0.9686, 0.5104, 1.283, 0.5136, 1.597, 0.5036, 1.597, 0.4981, 1.283, 0.5136, 1.597, 0.5158, 1.911, 0.5074, 1.911, 0.5036, 1.597, 0.5158, 1.911, 0.5175, 2.225, 0.5102, 2.226, 0.5074, 1.911, 0.5175, 2.225, 0.5187, 2.54, 0.5123, 2.54, 0.5102, 2.226, 0.1054, -1.86, 0.1064, -1.546, 0.1189, -1.546, 0.1155, -1.86, 0.1064, -1.546, 0.1082, -1.231, 0.1241, -1.231, 0.1189, -1.546, 0.1082, -1.231, 0.1113, -0.9172, 0.1333, -0.9171, 0.1241, -1.231, 0.1113, -0.9172, 0.1191, -0.603, 0.1541, -0.6029, 0.1333, -0.9171, 0.1191, -0.603, 0.1643, -0.2888, 0.2272, -0.2886, 0.1541, -0.6029, 0.1643, -0.2888, 0.4889, 0.02549, 0.4157, 0.02561, 0.2272, -0.2886, 0.4889, 0.02549, 0.5127, 0.3397, 0.478, 0.3399, 0.4157, 0.02561, 0.5127, 0.3397, 0.5186, 0.654, 0.4968, 0.6541, 0.478, 0.3399, 0.5186, 0.654, 0.5213, 0.9682, 0.5055, 0.9683, 0.4968, 0.6541, 0.5213, 0.9682, 0.5228, 1.282, 0.5104, 1.283, 0.5055, 0.9683, 0.5228, 1.282, 0.5237, 1.597, 0.5136, 1.597, 0.5104, 1.283, 0.5237, 1.597, 0.5244, 1.911, 0.5158, 1.911, 0.5136, 1.597, 0.5244, 1.911, 0.5249, 2.225, 0.5175, 2.225, 0.5158, 1.911, 0.5249, 2.225, 0.5253, 2.539, 0.5187, 2.54, 0.5175, 2.225, 0.95, -1.86, 0.9487, -1.546, 0.9617, -1.546, 0.9607, -1.86, 0.9487, -1.546, 0.9465, -1.231, 0.9635, -1.231, 0.9617, -1.546, 0.9465, -1.231, 0.9426, -0.9172, 0.9666, -0.9172, 0.9635, -1.231, 0.9426, -0.9172, 0.9331, -0.603, 0.9744, -0.603, 0.9666, -0.9172, 0.9331, -0.603, 0.8802, -0.2887, 1.02, -0.2888, 0.9744, -0.603, 0.8802, -0.2887, 0.5768, 0.0255, 0.4889, 0.02549, 1.02, -0.2888, 0.5768, 0.0255, 0.5476, 0.3397, 0.5127, 0.3397, 0.4889, 0.02549, 0.5476, 0.3397, 0.5403, 0.654, 0.5186, 0.654, 0.5127, 0.3397, 0.5403, 0.654, 0.537, 0.9682, 0.5213, 0.9682, 0.5186, 0.654, 0.537, 0.9682, 0.5351, 1.282, 0.5228, 1.282, 0.5213, 0.9682, 0.5351, 1.282, 0.5339, 1.597, 0.5237, 1.597, 0.5228, 1.282, 0.5339, 1.597, 0.533, 1.911, 0.5244, 1.911, 0.5237, 1.597, 0.533, 1.911, 0.5324, 2.225, 0.5249, 2.225, 0.5244, 1.911, 0.5324, 2.225, 0.5319, 2.539, 0.5253, 2.539, 0.5249, 2.225, 0.9399, -1.86, 0.9364, -1.546, 0.9487, -1.546, 0.95, -1.86, 0.9364, -1.546, 0.9309, -1.231, 0.9465, -1.231, 0.9487, -1.546, 0.9309, -1.231, 0.9211, -0.9171, 0.9426, -0.9172, 0.9465, -1.231, 0.9211, -0.9171, 0.8994, -0.6029, 0.9331, -0.603, 0.9426, -0.9172, 0.8994, -0.6029, 0.8267, -0.2886, 0.8802, -0.2887, 0.9331, -0.603, 0.8267, -0.2886, 0.6472, 0.02563, 0.5768, 0.0255, 0.8802, -0.2887, 0.6472, 0.02563, 0.5822, 0.3399, 0.5476, 0.3397, 0.5768, 0.0255, 0.5822, 0.3399, 0.5621, 0.6541, 0.5403, 0.654, 0.5476, 0.3397, 0.5621, 0.6541, 0.5528, 0.9684, 0.537, 0.9682, 0.5403, 0.654, 0.5528, 0.9684, 0.5475, 1.283, 0.5351, 1.282, 0.537, 0.9682, 0.5475, 1.283, 0.544, 1.597, 0.5339, 1.597, 0.5351, 1.282, 0.544, 1.597, 0.5416, 1.911, 0.533, 1.911, 0.5339, 1.597, 0.5416, 1.911, 0.5399, 2.225, 0.5324, 2.225, 0.533, 1.911, 0.5399, 2.225, 0.5385, 2.54, 0.5319, 2.539, 0.5324, 2.225, 0.9313, -1.86, 0.9261, -1.545, 0.9364, -1.546, 0.9399, -1.86, 0.9261, -1.545, 0.9182, -1.231, 0.9309, -1.231, 0.9364, -1.546, 0.9182, -1.231, 0.905, -0.9168, 0.9211, -0.9171, 0.9309, -1.231, 0.905, -0.9168, 0.879, -0.6026, 0.8994, -0.6029, 0.9211, -0.9171, 0.879, -0.6026, 0.8164, -0.2884, 0.8267, -0.2886, 0.8994, -0.6029, 0.8164, -0.2884, 0.6946, 0.02588, 0.6472, 0.02563, 0.8267, -0.2886, 0.6946, 0.02588, 0.6158, 0.3401, 0.5822, 0.3399, 0.6472, 0.02563, 0.6158, 0.3401, 0.584, 0.6544, 0.5621, 0.6541, 0.5822, 0.3399, 0.584, 0.6544, 0.5686, 0.9686, 0.5528, 0.9684, 0.5621, 0.6541, 0.5686, 0.9686, 0.5598, 1.283, 0.5475, 1.283, 0.5528, 0.9684, 0.5598, 1.283, 0.554, 1.597, 0.544, 1.597, 0.5475, 1.283, 0.554, 1.597, 0.5501, 1.911, 0.5416, 1.911, 0.544, 1.597, 0.5501, 1.911, 0.5472, 2.226, 0.5399, 2.225, 0.5416, 1.911, 0.5472, 2.226, 0.5449, 2.54, 0.5385, 2.54, 0.5399, 2.225, 0.9245, -1.859, 0.9183, -1.545, 0.9261, -1.545, 0.9313, -1.86, 0.9183, -1.545, 0.9093, -1.231, 0.9182, -1.231, 0.9261, -1.545, 0.9093, -1.231, 0.8949, -0.9165, 0.905, -0.9168, 0.9182, -1.231, 0.8949, -0.9165, 0.8692, -0.6022, 0.879, -0.6026, 0.905, -0.9168, 0.8692, -0.6022, 0.8182, -0.288, 0.8164, -0.2884, 0.879, -0.6026, 0.8182, -0.288, 0.7285, 0.02625, 0.6946, 0.02588, 0.8164, -0.2884, 0.7285, 0.02625, 0.6481, 0.3405, 0.6158, 0.3401, 0.6946, 0.02588, 0.6481, 0.3405, 0.6062, 0.6547, 0.584, 0.6544, 0.6158, 0.3401, 0.6062, 0.6547, 0.5846, 0.969, 0.5686, 0.9686, 0.584, 0.6544, 0.5846, 0.969, 0.572, 1.283, 0.5598, 1.283, 0.5686, 0.9686, 0.572, 1.283, 0.5639, 1.597, 0.554, 1.597, 0.5598, 1.283, 0.5639, 1.597, 0.5583, 1.912, 0.5501, 1.911, 0.554, 1.597, 0.5583, 1.912, 0.5542, 2.226, 0.5472, 2.226, 0.5501, 1.911, 0.5542, 2.226, 0.5511, 2.54, 0.5449, 2.54, 0.5472, 2.226, 0.9199, -1.859, 0.9133, -1.544, 0.9183, -1.545, 0.9245, -1.859, 0.9133, -1.544, 0.9039, -1.23, 0.9093, -1.231, 0.9183, -1.545, 0.9039, -1.23, 0.8897, -0.916, 0.8949, -0.9165, 0.9093, -1.231, 0.8897, -0.916, 0.8663, -0.6018, 0.8692, -0.6022, 0.8949, -0.9165, 0.8663, -0.6018, 0.8248, -0.2875, 0.8182, -0.288, 0.8692, -0.6022, 0.8248, -0.2875, 0.7552, 0.02671, 0.7285, 0.02625, 0.8182, -0.288, 0.7552, 0.02671, 0.6788, 0.341, 0.6481, 0.3405, 0.7285, 0.02625, 0.6788, 0.341, 0.6287, 0.6552, 0.6062, 0.6547, 0.6481, 0.3405, 0.6287, 0.6552, 0.6007, 0.9694, 0.5846, 0.969, 0.6062, 0.6547, 0.6007, 0.9694, 0.5842, 1.284, 0.572, 1.283, 0.5846, 0.969, 0.5842, 1.284, 0.5735, 1.598, 0.5639, 1.597, 0.572, 1.283, 0.5735, 1.598, 0.5662, 1.912, 0.5583, 1.912, 0.5639, 1.597, 0.5662, 1.912, 0.5609, 2.226, 0.5542, 2.226, 0.5583, 1.912, 0.5609, 2.226, 0.5569, 2.541, 0.5511, 2.54, 0.5542, 2.226, 0.9173, -1.858, 0.9107, -1.544, 0.9133, -1.544, 0.9199, -1.859, 0.9107, -1.544, 0.9016, -1.23, 0.9039, -1.23, 0.9133, -1.544, 0.9016, -1.23, 0.8884, -0.9155, 0.8897, -0.916, 0.9039, -1.23, 0.8884, -0.9155, 0.8677, -0.6012, 0.8663, -0.6018, 0.8897, -0.916, 0.8677, -0.6012, 0.8336, -0.287, 0.8248, -0.2875, 0.8663, -0.6018, 0.8336, -0.287, 0.7779, 0.02726, 0.7552, 0.02671, 0.8248, -0.2875, 0.7779, 0.02726, 0.7079, 0.3415, 0.6788, 0.341, 0.7552, 0.02671, 0.7079, 0.3415, 0.6517, 0.6557, 0.6287, 0.6552, 0.6788, 0.341, 0.6517, 0.6557, 0.6171, 0.97, 0.6007, 0.9694, 0.6287, 0.6552, 0.6171, 0.97, 0.5962, 1.284, 0.5842, 1.284, 0.6007, 0.9694, 0.5962, 1.284, 0.5828, 1.598, 0.5735, 1.598, 0.5842, 1.284, 0.5828, 1.598, 0.5737, 1.913, 0.5662, 1.912, 0.5735, 1.598, 0.5737, 1.913, 0.5671, 2.227, 0.5609, 2.226, 0.5662, 1.912, 0.5671, 2.227, 0.5621, 2.541, 0.5569, 2.541, 0.5609, 2.226, 0.9165, -1.858, 0.9102, -1.543, 0.9107, -1.544, 0.9173, -1.858, 0.9102, -1.543, 0.9018, -1.229, 0.9016, -1.23, 0.9107, -1.544, 0.9018, -1.229, 0.8898, -0.9149, 0.8884, -0.9155, 0.9016, -1.23, 0.8898, -0.9149, 0.8719, -0.6006, 0.8677, -0.6012, 0.8884, -0.9155, 0.8719, -0.6006, 0.8436, -0.2864, 0.8336, -0.287, 0.8677, -0.6012, 0.8436, -0.2864, 0.7983, 0.02786, 0.7779, 0.02726, 0.8336, -0.287, 0.7983, 0.02786, 0.7356, 0.3421, 0.7079, 0.3415, 0.7779, 0.02726, 0.7356, 0.3421, 0.6753, 0.6563, 0.6517, 0.6557, 0.7079, 0.3415, 0.6753, 0.6563, 0.6338, 0.9706, 0.6171, 0.97, 0.6517, 0.6557, 0.6338, 0.9706, 0.608, 1.285, 0.5962, 1.284, 0.6171, 0.97, 0.608, 1.285, 0.5916, 1.599, 0.5828, 1.598, 0.5962, 1.284, 0.5916, 1.599, 0.5805, 1.913, 0.5737, 1.913, 0.5828, 1.598, 0.5805, 1.913, 0.5726, 2.228, 0.5671, 2.227, 0.5737, 1.913, 0.5726, 2.228, 0.5667, 2.542, 0.5621, 2.541, 0.5671, 2.227, 0.9172, -1.857, 0.9115, -1.543, 0.9102, -1.543, 0.9165, -1.858, 0.9115, -1.543, 0.9039, -1.228, 0.9018, -1.229, 0.9102, -1.543, 0.9039, -1.228, 0.8933, -0.9142, 0.8898, -0.9149, 0.9018, -1.229, 0.8933, -0.9142, 0.878, -0.6, 0.8719, -0.6006, 0.8898, -0.9149, 0.878, -0.6, 0.8544, -0.2857, 0.8436, -0.2864, 0.8719, -0.6006, 0.8544, -0.2857, 0.8171, 0.02849, 0.7983, 0.02786, 0.8436, -0.2864, 0.8171, 0.02849, 0.7619, 0.3427, 0.7356, 0.3421, 0.7983, 0.02786, 0.7619, 0.3427, 0.6997, 0.657, 0.6753, 0.6563, 0.7356, 0.3421, 0.6997, 0.657, 0.6511, 0.9712, 0.6338, 0.9706, 0.6753, 0.6563, 0.6511, 0.9712, 0.6197, 1.285, 0.608, 1.285, 0.6338, 0.9706, 0.6197, 1.285, 0.5997, 1.6, 0.5916, 1.599, 0.608, 1.285, 0.5997, 1.6, 0.5864, 1.914, 0.5805, 1.913, 0.5916, 1.599, 0.5864, 1.914, 0.5772, 2.228, 0.5726, 2.228, 0.5805, 1.913, 0.5772, 2.228, 0.5703, 2.542, 0.5667, 2.542, 0.5726, 2.228, 0.9193, -1.856, 0.9142, -1.542, 0.9115, -1.543, 0.9172, -1.857, 0.9142, -1.542, 0.9075, -1.228, 0.9039, -1.228, 0.9115, -1.543, 0.9075, -1.228, 0.8983, -0.9136, 0.8933, -0.9142, 0.9039, -1.228, 0.8983, -0.9136, 0.8853, -0.5993, 0.878, -0.6, 0.8933, -0.9142, 0.8853, -0.5993, 0.8658, -0.2851, 0.8544, -0.2857, 0.878, -0.6, 0.8658, -0.2851, 0.835, 0.02914, 0.8171, 0.02849, 0.8544, -0.2857, 0.835, 0.02914, 0.7871, 0.3434, 0.7619, 0.3427, 0.8171, 0.02849, 0.7871, 0.3434, 0.7251, 0.6576, 0.6997, 0.657, 0.7619, 0.3427, 0.7251, 0.6576, 0.669, 0.9719, 0.6511, 0.9712, 0.6997, 0.657, 0.669, 0.9719, 0.6309, 1.286, 0.6197, 1.285, 0.6511, 0.9712, 0.6309, 1.286, 0.6069, 1.6, 0.5997, 1.6, 0.6197, 1.285, 0.6069, 1.6, 0.5913, 1.915, 0.5864, 1.914, 0.5997, 1.6, 0.5913, 1.915, 0.5806, 2.229, 0.5772, 2.228, 0.5864, 1.914, 0.5806, 2.229, 0.5729, 2.543, 0.5703, 2.542, 0.5772, 2.228, 0.9224, -1.856, 0.918, -1.541, 0.9142, -1.542, 0.9193, -1.856, 0.918, -1.541, 0.9122, -1.227, 0.9075, -1.228, 0.9142, -1.542, 0.9122, -1.227, 0.9044, -0.9129, 0.8983, -0.9136, 0.9075, -1.228, 0.9044, -0.9129, 0.8935, -0.5987, 0.8853, -0.5993, 0.8983, -0.9136, 0.8935, -0.5987, 0.8774, -0.2845, 0.8658, -0.2851, 0.8853, -0.5993, 0.8774, -0.2845, 0.8522, 0.02978, 0.835, 0.02914, 0.8658, -0.2851, 0.8522, 0.02978, 0.8114, 0.344, 0.7871, 0.3434, 0.835, 0.02914, 0.8114, 0.344, 0.7515, 0.6583, 0.7251, 0.6576, 0.7871, 0.3434, 0.7515, 0.6583, 0.688, 0.9725, 0.669, 0.9719, 0.7251, 0.6576, 0.688, 0.9725, 0.6417, 1.287, 0.6309, 1.286, 0.669, 0.9719, 0.6417, 1.287, 0.6128, 1.601, 0.6069, 1.6, 0.6309, 1.286, 0.6128, 1.601, 0.5946, 1.915, 0.5913, 1.915, 0.6069, 1.6, 0.5946, 1.915, 0.5825, 2.229, 0.5806, 2.229, 0.5913, 1.915, 0.5825, 2.229, 0.574, 2.544, 0.5729, 2.543, 0.5806, 2.229, 0.9264, -1.855, 0.9226, -1.541, 0.918, -1.541, 0.9224, -1.856, 0.9226, -1.541, 0.9178, -1.227, 0.9122, -1.227, 0.918, -1.541, 0.9178, -1.227, 0.9113, -0.9124, 0.9044, -0.9129, 0.9122, -1.227, 0.9113, -0.9124, 0.9024, -0.5981, 0.8935, -0.5987, 0.9044, -0.9129, 0.9024, -0.5981, 0.8893, -0.2839, 0.8774, -0.2845, 0.8935, -0.5987, 0.8893, -0.2839, 0.8689, 0.03037, 0.8522, 0.02978, 0.8774, -0.2845, 0.8689, 0.03037, 0.835, 0.3446, 0.8114, 0.344, 0.8522, 0.02978, 0.835, 0.3446, 0.7793, 0.6589, 0.7515, 0.6583, 0.8114, 0.344, 0.7793, 0.6589, 0.7086, 0.9731, 0.688, 0.9725, 0.7515, 0.6583, 0.7086, 0.9731, 0.6516, 1.287, 0.6417, 1.287, 0.688, 0.9725, 0.6516, 1.287, 0.6167, 1.602, 0.6128, 1.601, 0.6417, 1.287, 0.6167, 1.602, 0.5958, 1.916, 0.5946, 1.915, 0.6128, 1.601, 0.5958, 1.916, 0.5824, 2.23, 0.5825, 2.229, 0.5946, 1.915, 0.5824, 2.23, 0.5733, 2.544, 0.574, 2.544, 0.5825, 2.229, 0.931, -1.855, 0.9279, -1.54, 0.9226, -1.541, 0.9264, -1.855, 0.9279, -1.54, 0.924, -1.226, 0.9178, -1.227, 0.9226, -1.541, 0.924, -1.226, 0.9188, -0.9118, 0.9113, -0.9124, 0.9178, -1.227, 0.9188, -0.9118, 0.9117, -0.5976, 0.9024, -0.5981, 0.9113, -0.9124, 0.9117, -0.5976, 0.9013, -0.2833, 0.8893, -0.2839, 0.9024, -0.5981, 0.9013, -0.2833, 0.8852, 0.03091, 0.8689, 0.03037, 0.8893, -0.2839, 0.8852, 0.03091, 0.8579, 0.3452, 0.835, 0.3446, 0.8689, 0.03037, 0.8579, 0.3452, 0.8086, 0.6594, 0.7793, 0.6589, 0.835, 0.3446, 0.8086, 0.6594, 0.7316, 0.9736, 0.7086, 0.9731, 0.7793, 0.6589, 0.7316, 0.9736, 0.6603, 1.288, 0.6516, 1.287, 0.7086, 0.9731, 0.6603, 1.288, 0.6178, 1.602, 0.6167, 1.602, 0.6516, 1.287, 0.6178, 1.602, 0.5941, 1.916, 0.5958, 1.916, 0.6167, 1.602, 0.5941, 1.916, 0.5798, 2.231, 0.5824, 2.23, 0.5958, 1.916, 0.5798, 2.231, 0.5705, 2.545, 0.5733, 2.544, 0.5824, 2.23, 0.9361, -1.854, 0.9337, -1.54, 0.9279, -1.54, 0.931, -1.855, 0.9337, -1.54, 0.9307, -1.226, 0.924, -1.226, 0.9279, -1.54, 0.9307, -1.226, 0.9267, -0.9114, 0.9188, -0.9118, 0.924, -1.226, 0.9267, -0.9114, 0.9213, -0.5971, 0.9117, -0.5976, 0.9188, -0.9118, 0.9213, -0.5971, 0.9135, -0.2829, 0.9013, -0.2833, 0.9117, -0.5976, 0.9135, -0.2829, 0.9013, 0.03136, 0.8852, 0.03091, 0.9013, -0.2833, 0.9013, 0.03136, 0.8804, 0.3456, 0.8579, 0.3452, 0.8852, 0.03091, 0.8804, 0.3456, 0.8395, 0.6598, 0.8086, 0.6594, 0.8579, 0.3452, 0.8395, 0.6598, 0.7589, 0.9741, 0.7316, 0.9736, 0.8086, 0.6594, 0.7589, 0.9741, 0.6665, 1.288, 0.6603, 1.288, 0.7316, 0.9736, 0.6665, 1.288, 0.6143, 1.603, 0.6178, 1.602, 0.6603, 1.288, 0.6143, 1.603, 0.5885, 1.917, 0.5941, 1.916, 0.6178, 1.602, 0.5885, 1.917, 0.5741, 2.231, 0.5798, 2.231, 0.5941, 1.916, 0.5741, 2.231, 0.5651, 2.545, 0.5705, 2.545, 0.5798, 2.231, 0.9416, -1.854, 0.9399, -1.539, 0.9337, -1.54, 0.9361, -1.854, 0.9399, -1.539, 0.9378, -1.225, 0.9307, -1.226, 0.9337, -1.54, 0.9378, -1.225, 0.935, -0.911, 0.9267, -0.9114, 0.9307, -1.226, 0.935, -0.911, 0.9312, -0.5968, 0.9213, -0.5971, 0.9267, -0.9114, 0.9312, -0.5968, 0.9257, -0.2825, 0.9135, -0.2829, 0.9213, -0.5971, 0.9257, -0.2825, 0.9173, 0.03172, 0.9013, 0.03136, 0.9135, -0.2829, 0.9173, 0.03172, 0.9026, 0.346, 0.8804, 0.3456, 0.9013, 0.03136, 0.9026, 0.346, 0.8719, 0.6602, 0.8395, 0.6598, 0.8804, 0.3456, 0.8719, 0.6602, 0.7939, 0.9744, 0.7589, 0.9741, 0.8395, 0.6598, 0.7939, 0.9744, 0.6675, 1.289, 0.6665, 1.288, 0.7589, 0.9741, 0.6675, 1.289, 0.6036, 1.603, 0.6143, 1.603, 0.6665, 1.288, 0.6036, 1.603, 0.5777, 1.917, 0.5885, 1.917, 0.6143, 1.603, 0.5777, 1.917, 0.5648, 2.231, 0.5741, 2.231, 0.5885, 1.917, 0.5648, 2.231, 0.5571, 2.546, 0.5651, 2.545, 0.5741, 2.231, 0.9474, -1.853, 0.9464, -1.539, 0.9399, -1.539, 0.9416, -1.854, 0.9464, -1.539, 0.9451, -1.225, 0.9378, -1.225, 0.9399, -1.539, 0.9451, -1.225, 0.9435, -0.9108, 0.935, -0.911, 0.9378, -1.225, 0.9435, -0.9108, 0.9412, -0.5965, 0.9312, -0.5968, 0.935, -0.911, 0.9412, -0.5965, 0.9381, -0.2823, 0.9257, -0.2825, 0.9312, -0.5968, 0.9381, -0.2823, 0.9331, 0.03196, 0.9173, 0.03172, 0.9257, -0.2825, 0.9331, 0.03196, 0.9245, 0.3462, 0.9026, 0.346, 0.9173, 0.03172, 0.9245, 0.3462, 0.9057, 0.6604, 0.8719, 0.6602, 0.9026, 0.346, 0.9057, 0.6604, 0.8433, 0.9747, 0.7939, 0.9744, 0.8719, 0.6602, 0.8433, 0.9747, 0.6549, 1.289, 0.6675, 1.289, 0.7939, 0.9744, 0.6549, 1.289, 0.5818, 1.603, 0.6036, 1.603, 0.6675, 1.289, 0.5818, 1.603, 0.561, 1.917, 0.5777, 1.917, 0.6036, 1.603, 0.561, 1.917, 0.5517, 2.232, 0.5648, 2.231, 0.5777, 1.917, 0.5517, 2.232, 0.5465, 2.546, 0.5571, 2.546, 0.5648, 2.231, 0.9533, -1.853, 0.953, -1.539, 0.9464, -1.539, 0.9474, -1.853, 0.953, -1.539, 0.9526, -1.225, 0.9451, -1.225, 0.9464, -1.539, 0.9526, -1.225, 0.9521, -0.9106, 0.9435, -0.9108, 0.9451, -1.225, 0.9521, -0.9106, 0.9514, -0.5964, 0.9412, -0.5965, 0.9435, -0.9108, 0.9514, -0.5964, 0.9504, -0.2822, 0.9381, -0.2823, 0.9412, -0.5965, 0.9504, -0.2822, 0.9489, 0.03208, 0.9331, 0.03196, 0.9381, -0.2823, 0.9489, 0.03208, 0.9462, 0.3463, 0.9245, 0.3462, 0.9331, 0.03196, 0.9462, 0.3463, 0.9403, 0.6606, 0.9057, 0.6604, 0.9245, 0.3462, 0.9403, 0.6606, 0.9165, 0.9748, 0.8433, 0.9747, 0.9057, 0.6604, 0.9165, 0.9748, 0.5921, 1.289, 0.6549, 1.289, 0.8433, 0.9747, 0.5921, 1.289, 0.5468, 1.603, 0.5818, 1.603, 0.6549, 1.289, 0.5468, 1.603, 0.539, 1.918, 0.561, 1.917, 0.5818, 1.603, 0.539, 1.918, 0.5358, 2.232, 0.5517, 2.232, 0.561, 1.917, 0.5358, 2.232, 0.5341, 2.546, 0.5465, 2.546, 0.5517, 2.232, 0.9592, -1.853, 0.9596, -1.539, 0.953, -1.539, 0.9533, -1.853, 0.9596, -1.539, 0.9601, -1.225, 0.9526, -1.225, 0.953, -1.539, 0.9601, -1.225, 0.9607, -0.9107, 0.9521, -0.9106, 0.9526, -1.225, 0.9607, -0.9107, 0.9615, -0.5964, 0.9514, -0.5964, 0.9521, -0.9106, 0.9615, -0.5964, 0.9627, -0.2822, 0.9504, -0.2822, 0.9514, -0.5964, 0.9627, -0.2822, 0.9646, 0.03207, 0.9489, 0.03208, 0.9504, -0.2822, 0.9646, 0.03207, 0.9679, 0.3463, 0.9462, 0.3463, 0.9489, 0.03208, 0.9679, 0.3463, 0.9752, 0.6606, 0.9403, 0.6606, 0.9462, 0.3463, 0.9752, 0.6606, 1.004, 0.9748, 0.9165, 0.9748, 0.9403, 0.6606, 1.004, 0.9748, 1.308, 1.289, 0.5921, 1.289, 0.9165, 0.9748, 0.4527, 1.289, 0.5055, 1.603, 0.5468, 1.603, 0.5921, 1.289, 0.5055, 1.603, 0.515, 1.918, 0.539, 1.918, 0.5468, 1.603, 0.515, 1.918, 0.5189, 2.232, 0.5358, 2.232, 0.539, 1.918, 0.5189, 2.232, 0.521, 2.546, 0.5341, 2.546, 0.5358, 2.232, 0.1098, -1.854, 0.1109, -1.539, 0.1043, -1.539, 0.1039, -1.853, 0.1109, -1.539, 0.1122, -1.225, 0.1048, -1.225, 0.1043, -1.539, 0.1122, -1.225, 0.114, -0.9108, 0.1054, -0.9107, 0.1048, -1.225, 0.114, -0.9108, 0.1164, -0.5965, 0.1062, -0.5964, 0.1054, -0.9107, 0.1164, -0.5965, 0.1198, -0.2823, 0.1074, -0.2822, 0.1062, -0.5964, 0.1198, -0.2823, 0.1251, 0.03194, 0.1093, 0.03207, 0.1074, -0.2822, 0.1251, 0.03194, 0.1344, 0.3462, 0.1126, 0.3463, 0.1093, 0.03207, 0.1344, 0.3462, 0.1545, 0.6604, 0.1199, 0.6606, 0.1126, 0.3463, 0.1545, 0.6604, 0.2195, 0.9747, 0.1491, 0.9748, 0.1199, 0.6606, 0.2195, 0.9747, 0.3991, 1.289, 0.4527, 1.289, 0.1491, 0.9748, 0.3991, 1.289, 0.4718, 1.603, 0.5055, 1.603, 0.4527, 1.289, 0.4718, 1.603, 0.4934, 1.917, 0.515, 1.918, 0.5055, 1.603, 0.4934, 1.917, 0.5032, 2.232, 0.5189, 2.232, 0.515, 1.918, 0.5032, 2.232, 0.5088, 2.546, 0.521, 2.546, 0.5189, 2.232, 0.1155, -1.854, 0.1173, -1.54, 0.1109, -1.539, 0.1098, -1.854, 0.1173, -1.54, 0.1195, -1.225, 0.1122, -1.225, 0.1109, -1.539, 0.1195, -1.225, 0.1224, -0.911, 0.114, -0.9108, 0.1122, -1.225, 0.1224, -0.911, 0.1264, -0.5968, 0.1164, -0.5965, 0.114, -0.9108, 0.1264, -0.5968, 0.1321, -0.2826, 0.1198, -0.2823, 0.1164, -0.5965, 0.1321, -0.2826, 0.1409, 0.03168, 0.1251, 0.03194, 0.1198, -0.2823, 0.1409, 0.03168, 0.1563, 0.3459, 0.1344, 0.3462, 0.1251, 0.03194, 0.1563, 0.3459, 0.1881, 0.6602, 0.1545, 0.6604, 0.1344, 0.3462, 0.1881, 0.6602, 0.267, 0.9744, 0.2195, 0.9747, 0.1545, 0.6604, 0.267, 0.9744, 0.3887, 1.289, 0.3991, 1.289, 0.2195, 0.9747, 0.3887, 1.289, 0.4514, 1.603, 0.4718, 1.603, 0.3991, 1.289, 0.4514, 1.603, 0.4774, 1.917, 0.4934, 1.917, 0.4718, 1.603, 0.4774, 1.917, 0.4906, 2.231, 0.5032, 2.232, 0.4934, 1.917, 0.4906, 2.231, 0.4984, 2.546, 0.5088, 2.546, 0.5032, 2.232, 0.121, -1.854, 0.1234, -1.54, 0.1173, -1.54, 0.1155, -1.854, 0.1234, -1.54, 0.1266, -1.226, 0.1195, -1.225, 0.1173, -1.54, 0.1266, -1.226, 0.1306, -0.9114, 0.1224, -0.911, 0.1195, -1.225, 0.1306, -0.9114, 0.1363, -0.5972, 0.1264, -0.5968, 0.1224, -0.911, 0.1363, -0.5972, 0.1443, -0.2829, 0.1321, -0.2826, 0.1264, -0.5968, 0.1443, -0.2829, 0.1569, 0.03132, 0.1409, 0.03168, 0.1321, -0.2826, 0.1569, 0.03132, 0.1785, 0.3456, 0.1563, 0.3459, 0.1409, 0.03168, 0.1785, 0.3456, 0.2204, 0.6598, 0.1881, 0.6602, 0.1563, 0.3459, 0.2204, 0.6598, 0.3008, 0.974, 0.267, 0.9744, 0.1881, 0.6602, 0.3008, 0.974, 0.3906, 1.288, 0.3887, 1.289, 0.267, 0.9744, 0.3906, 1.288, 0.4416, 1.603, 0.4514, 1.603, 0.3887, 1.289, 0.4416, 1.603, 0.4672, 1.917, 0.4774, 1.917, 0.4514, 1.603, 0.4672, 1.917, 0.4816, 2.231, 0.4906, 2.231, 0.4774, 1.917, 0.4816, 2.231, 0.4907, 2.545, 0.4984, 2.546, 0.4906, 2.231, 0.126, -1.855, 0.1292, -1.54, 0.1234, -1.54, 0.121, -1.854, 0.1292, -1.54, 0.1332, -1.226, 0.1266, -1.226, 0.1234, -1.54, 0.1332, -1.226, 0.1386, -0.9119, 0.1306, -0.9114, 0.1266, -1.226, 0.1386, -0.9119, 0.1459, -0.5976, 0.1363, -0.5972, 0.1306, -0.9114, 0.1459, -0.5976, 0.1565, -0.2834, 0.1443, -0.2829, 0.1363, -0.5972, 0.1565, -0.2834, 0.173, 0.03085, 0.1569, 0.03132, 0.1443, -0.2829, 0.173, 0.03085, 0.201, 0.3451, 0.1785, 0.3456, 0.1569, 0.03132, 0.201, 0.3451, 0.2511, 0.6593, 0.2204, 0.6598, 0.1785, 0.3456, 0.2511, 0.6593, 0.3276, 0.9736, 0.3008, 0.974, 0.2204, 0.6598, 0.3276, 0.9736, 0.3971, 1.288, 0.3906, 1.288, 0.3008, 0.974, 0.3971, 1.288, 0.4387, 1.602, 0.4416, 1.603, 0.3906, 1.288, 0.4387, 1.602, 0.4621, 1.916, 0.4672, 1.917, 0.4416, 1.603, 0.4621, 1.916, 0.4763, 2.231, 0.4816, 2.231, 0.4672, 1.917, 0.4763, 2.231, 0.4857, 2.545, 0.4907, 2.545, 0.4816, 2.231, 0.1306, -1.855, 0.1344, -1.541, 0.1292, -1.54, 0.126, -1.855, 0.1344, -1.541, 0.1394, -1.227, 0.1332, -1.226, 0.1292, -1.54, 0.1394, -1.227, 0.146, -0.9124, 0.1386, -0.9119, 0.1332, -1.226, 0.146, -0.9124, 0.1551, -0.5982, 0.1459, -0.5976, 0.1386, -0.9119, 0.1551, -0.5982, 0.1685, -0.2839, 0.1565, -0.2834, 0.1459, -0.5976, 0.1685, -0.2839, 0.1894, 0.03031, 0.173, 0.03085, 0.1565, -0.2834, 0.1894, 0.03031, 0.224, 0.3446, 0.201, 0.3451, 0.173, 0.03085, 0.224, 0.3446, 0.2802, 0.6588, 0.2511, 0.6593, 0.201, 0.3451, 0.2802, 0.6588, 0.3503, 0.973, 0.3276, 0.9736, 0.2511, 0.6593, 0.3503, 0.973, 0.4059, 1.287, 0.3971, 1.288, 0.3276, 0.9736, 0.4059, 1.287, 0.4401, 1.602, 0.4387, 1.602, 0.3971, 1.288, 0.4401, 1.602, 0.4608, 1.916, 0.4621, 1.916, 0.4387, 1.602, 0.4608, 1.916, 0.474, 2.23, 0.4763, 2.231, 0.4621, 1.916, 0.474, 2.23, 0.4831, 2.544, 0.4857, 2.545, 0.4763, 2.231, 0.1345, -1.856, 0.139, -1.542, 0.1344, -1.541, 0.1306, -1.855, 0.139, -1.542, 0.1449, -1.227, 0.1394, -1.227, 0.1344, -1.541, 0.1449, -1.227, 0.1528, -0.913, 0.146, -0.9124, 0.1394, -1.227, 0.1528, -0.913, 0.1639, -0.5988, 0.1551, -0.5982, 0.146, -0.9124, 0.1639, -0.5988, 0.1804, -0.2845, 0.1685, -0.2839, 0.1551, -0.5982, 0.1804, -0.2845, 0.2062, 0.02971, 0.1894, 0.03031, 0.1685, -0.2839, 0.2062, 0.02971, 0.2477, 0.344, 0.224, 0.3446, 0.1894, 0.03031, 0.2477, 0.344, 0.3079, 0.6582, 0.2802, 0.6588, 0.224, 0.3446, 0.3079, 0.6582, 0.3706, 0.9724, 0.3503, 0.973, 0.2802, 0.6588, 0.3706, 0.9724, 0.416, 1.287, 0.4059, 1.287, 0.3503, 0.973, 0.416, 1.287, 0.4443, 1.601, 0.4401, 1.602, 0.4059, 1.287, 0.4443, 1.601, 0.4622, 1.915, 0.4608, 1.916, 0.4401, 1.602, 0.4622, 1.915, 0.4742, 2.229, 0.474, 2.23, 0.4608, 1.916, 0.4742, 2.229, 0.4826, 2.544, 0.4831, 2.544, 0.474, 2.23, 0.1375, -1.856, 0.1427, -1.542, 0.139, -1.542, 0.1345, -1.856, 0.1427, -1.542, 0.1495, -1.228, 0.1449, -1.227, 0.139, -1.542, 0.1495, -1.228, 0.1588, -0.9137, 0.1528, -0.913, 0.1449, -1.227, 0.1588, -0.9137, 0.1721, -0.5994, 0.1639, -0.5988, 0.1528, -0.913, 0.1721, -0.5994, 0.192, -0.2852, 0.1804, -0.2845, 0.1639, -0.5988, 0.192, -0.2852, 0.2234, 0.02907, 0.2062, 0.02971, 0.1804, -0.2845, 0.2234, 0.02907, 0.2721, 0.3433, 0.2477, 0.344, 0.2062, 0.02971, 0.2721, 0.3433, 0.3343, 0.6576, 0.3079, 0.6582, 0.2477, 0.344, 0.3343, 0.6576, 0.3895, 0.9718, 0.3706, 0.9724, 0.3079, 0.6582, 0.3895, 0.9718, 0.4268, 1.286, 0.416, 1.287, 0.3706, 0.9724, 0.4268, 1.286, 0.4504, 1.6, 0.4443, 1.601, 0.416, 1.287, 0.4504, 1.6, 0.4657, 1.915, 0.4622, 1.915, 0.4443, 1.601, 0.4657, 1.915, 0.4763, 2.229, 0.4742, 2.229, 0.4622, 1.915, 0.4763, 2.229, 0.4839, 2.543, 0.4826, 2.544, 0.4742, 2.229, 0.1394, -1.857, 0.1452, -1.543, 0.1427, -1.542, 0.1375, -1.856, 0.1452, -1.543, 0.1529, -1.229, 0.1495, -1.228, 0.1427, -1.542, 0.1529, -1.229, 0.1636, -0.9143, 0.1588, -0.9137, 0.1495, -1.228, 0.1636, -0.9143, 0.1792, -0.6001, 0.1721, -0.5994, 0.1588, -0.9137, 0.1792, -0.6001, 0.2033, -0.2858, 0.192, -0.2852, 0.1721, -0.5994, 0.2033, -0.2858, 0.2414, 0.02842, 0.2234, 0.02907, 0.192, -0.2852, 0.2414, 0.02842, 0.2974, 0.3427, 0.2721, 0.3433, 0.2234, 0.02907, 0.2974, 0.3427, 0.3595, 0.6569, 0.3343, 0.6576, 0.2721, 0.3433, 0.3595, 0.6569, 0.4074, 0.9712, 0.3895, 0.9718, 0.3343, 0.6576, 0.4074, 0.9712, 0.4381, 1.285, 0.4268, 1.286, 0.3895, 0.9718, 0.4381, 1.285, 0.4577, 1.6, 0.4504, 1.6, 0.4268, 1.286, 0.4577, 1.6, 0.4707, 1.914, 0.4657, 1.915, 0.4504, 1.6, 0.4707, 1.914, 0.4798, 2.228, 0.4763, 2.229, 0.4657, 1.915, 0.4798, 2.228, 0.4865, 2.542, 0.4839, 2.543, 0.4763, 2.229, 0.5729, 2.543, 0.4839, 2.543, 0.4865, 2.542, 0.5703, 2.542, 0.4903, 2.542, 0.5667, 2.542, 0.5703, 2.542, 0.4865, 2.542, 0.5667, 2.542, 0.4903, 2.542, 0.4955, 2.856, 0.5619, 2.856, 0.558, 2.855, 0.5619, 2.856, 0.4955, 2.856, 0.4994, 2.855, 0.5039, 2.855, 0.5089, 2.854, 0.5143, 2.854, 0.52, 2.854, 0.5258, 2.853, 0.5317, 2.853, 0.5375, 2.854, 0.5432, 2.854, 0.5486, 2.854, 0.5536, 2.855, 0.4875, 2.858, 0.4884, 2.858, 0.5676, 2.858, 0.5683, 2.858, 0.5673, 2.859, 0.5645, 2.859, 0.5595, 2.86, 0.5524, 2.86, 0.5432, 2.86, 0.5327, 2.861, 0.5217, 2.861, 0.5113, 2.86, 0.5024, 2.86, 0.4955, 2.86, 0.4909, 2.859, 0.4883, 2.859, 0.4873, 0.2282, 0.4202, 0.2282, 0.4277, 0.08181, 0.4874, 0.08186, 0.4202, 0.2282, 0.4212, 0.227, 0.4285, 0.08276, 0.4277, 0.08181, 0.4873, 0.227, 0.5534, 0.2271, 0.5464, 0.08287, 0.4874, 0.08281, 0.5534, 0.2271, 0.5545, 0.2283, 0.5472, 0.08192, 0.5464, 0.08287, 0.4874, 0.08186, 0.4277, 0.08181, 0.4285, 0.08276, 0.4874, 0.08281, 0.4867, 0.8946, 0.4867, 0.8946, 0.4867, 0.8946, 0.4867, 0.8946, 0.6153, 0.4527, 0.6176, 0.4582, 0.5545, 0.2283, 0.5534, 0.2271, 0.4871, 0.4511, 0.6153, 0.4527, 0.5534, 0.2271, 0.4873, 0.227, 0.3565, 0.4581, 0.3588, 0.4526, 0.4212, 0.227, 0.4202, 0.2282, 0.4871, 0.4598, 0.3565, 0.4581, 0.4202, 0.2282, 0.4873, 0.2282, 0.4869, 0.6738, 0.3671, 0.6704, 0.3346, 0.5711, 0.487, 0.5762, 0.3671, 0.6704, 0.3685, 0.6645, 0.3368, 0.565, 0.3346, 0.5711, 0.4869, 0.6612, 0.6053, 0.6644, 0.6371, 0.565, 0.487, 0.5601, 0.6053, 0.6644, 0.6067, 0.6704, 0.6394, 0.5711, 0.6371, 0.565, 0.5295, 0.8169, 0.5297, 0.8197, 0.5695, 0.7449, 0.5688, 0.7402, 0.4868, 0.8158, 0.5295, 0.8169, 0.5688, 0.7402, 0.4868, 0.7386, 0.4439, 0.8197, 0.4441, 0.8169, 0.4049, 0.7402, 0.4042, 0.745, 0.4868, 0.8208, 0.4439, 0.8197, 0.4042, 0.745, 0.4868, 0.7465, 0.4867, 0.8946, 0.4867, 0.8946, 0.4439, 0.8197, 0.4868, 0.8208, 0.4867, 0.8946, 0.4867, 0.8946, 0.4441, 0.8169, 0.4439, 0.8197, 0.4867, 0.8946, 0.4867, 0.8946, 0.5295, 0.8169, 0.4868, 0.8158, 0.4867, 0.8946, 0.4867, 0.8946, 0.5297, 0.8197, 0.5295, 0.8169, 0.5688, 0.7402, 0.5695, 0.7449, 0.6067, 0.6704, 0.6053, 0.6644, 0.4868, 0.7386, 0.5688, 0.7402, 0.6053, 0.6644, 0.4869, 0.6612, 0.4042, 0.745, 0.4049, 0.7402, 0.3685, 0.6645, 0.3671, 0.6704, 0.4868, 0.7465, 0.4042, 0.745, 0.3671, 0.6704, 0.4869, 0.6738, 0.487, 0.5762, 0.3346, 0.5711, 0.3565, 0.4581, 0.4871, 0.4598, 0.3346, 0.5711, 0.3368, 0.565, 0.3588, 0.4526, 0.3565, 0.4581, 0.487, 0.5601, 0.6371, 0.565, 0.6153, 0.4527, 0.4871, 0.4511, 0.6371, 0.565, 0.6394, 0.5711, 0.6176, 0.4582, 0.6153, 0.4527, 0.3368, 0.565, 0.487, 0.5601, 0.4871, 0.4511, 0.3588, 0.4526, 0.6394, 0.5711, 0.487, 0.5762, 0.4871, 0.4598, 0.6176, 0.4582, 0.5695, 0.7449, 0.4868, 0.7465, 0.4869, 0.6738, 0.6067, 0.6704, 0.4049, 0.7402, 0.4868, 0.7386, 0.4869, 0.6612, 0.3685, 0.6645, 0.4867, 0.8946, 0.4867, 0.8946, 0.4868, 0.8158, 0.4441, 0.8169, 0.4867, 0.8946, 0.4867, 0.8946, 0.4868, 0.8208, 0.5297, 0.8197, 0.5297, 0.8197, 0.4868, 0.8208, 0.4868, 0.7465, 0.5695, 0.7449, 0.4441, 0.8169, 0.4868, 0.8158, 0.4868, 0.7386, 0.4049, 0.7402, 0.3685, 0.6645, 0.4869, 0.6612, 0.487, 0.5601, 0.3368, 0.565, 0.6067, 0.6704, 0.4869, 0.6738, 0.487, 0.5762, 0.6394, 0.5711, 0.6176, 0.4582, 0.4871, 0.4598, 0.4873, 0.2282, 0.5545, 0.2283, 0.3588, 0.4526, 0.4871, 0.4511, 0.4873, 0.227, 0.4212, 0.227, 0.4867, 0.8946, 0.4867, 0.8946, 0.4867, 0.8946, 0.4867, 0.8946, 0.5472, 0.08192, 0.4874, 0.08186, 0.4874, 0.08281, 0.5464, 0.08287, 0.4212, 0.227, 0.4873, 0.227, 0.4874, 0.08281, 0.4285, 0.08276, 0.5545, 0.2283, 0.4873, 0.2282, 0.4874, 0.08186, 0.5472, 0.08192])
me_cylinder.materials.append(mat_shaft)
me_cylinder.materials.append(mat_tip)
me_cylinder.use_remesh_preserve_volume = False
me_cylinder.use_remesh_preserve_attributes = False
me_cylinder.use_mirror_vertex_groups = False
me_cylinder.update()

# ---- objects
ob_cylinder_001 = bpy.data.objects.new('Cylinder.001', me_cylinder_001)
ob_cylinder = bpy.data.objects.new('Cylinder', me_cylinder)
ob_camera = bpy.data.objects.new('Camera', cam_camera)

# ---- transforms, parenting, visibility, modifiers, constraints
ob_cylinder_001.location = (-0.002456, -0.003756, 9.09)
ob_cylinder_001.scale = (0.4691, 0.4691, 0.4691)
ob_cylinder_001.lineart.crease_threshold = 0.0
ob_cylinder.location = (0.0, 0.0, 0.0)
ob_cylinder.lineart.crease_threshold = 0.0
ob_camera.location = (7.481, -6.508, 5.344)
ob_camera.rotation_euler = (1.109, 0.01082, 0.8149)
ob_camera.lock_rotations_4d = False
ob_camera.empty_display_type = 'ARROWS'
ob_camera.color = (0.0, 0.0, 0.0, 0.0)
ob_camera.display_type = 'WIRE'
ob_camera.lineart.crease_threshold = 0.0

# ---- collection membership
col_collection_1.objects.link(ob_cylinder_001)
col_collection_1.objects.link(ob_cylinder)
col_collection_1.objects.link(ob_camera)

# ---- scene / render settings (as saved in the file)
scene.camera = ob_camera
scene.frame_start = 1; scene.frame_end = 250; scene.frame_set(1)
scene.render.engine = 'BLENDER_EEVEE_NEXT'
scene.render.resolution_percentage = 50
scene.render.dither_intensity = 0.0
scene.cycles.use_denoising = False
scene.cycles.samples = 10
scene.cycles.sampling_pattern = 'TABULATED_SOBOL'
scene.cycles.light_sampling_threshold = 0.0
scene.cycles.use_adaptive_sampling = False
scene.cycles.use_light_tree = False
scene.cycles.blur_glossy = 0.0
scene.cycles.pixel_filter_type = 'GAUSSIAN'
scene.cycles.sample_clamp_indirect = 0.0
scene.view_settings.view_transform = 'Standard'
bpy.context.view_layer.update()

# ---- added for rendering (the .blend has no usable light): sun
light_auto_sun = bpy.data.lights.new('AutoSun', 'SUN')
light_auto_sun.energy = 3.0
light_auto_sun.angle = 0.0523599
ob_auto_sun = bpy.data.objects.new('AutoSun', light_auto_sun)
scene.collection.objects.link(ob_auto_sun)
ob_auto_sun.rotation_euler = (0.872665, 0.174533, 0.523599)
bpy.context.view_layer.update()
